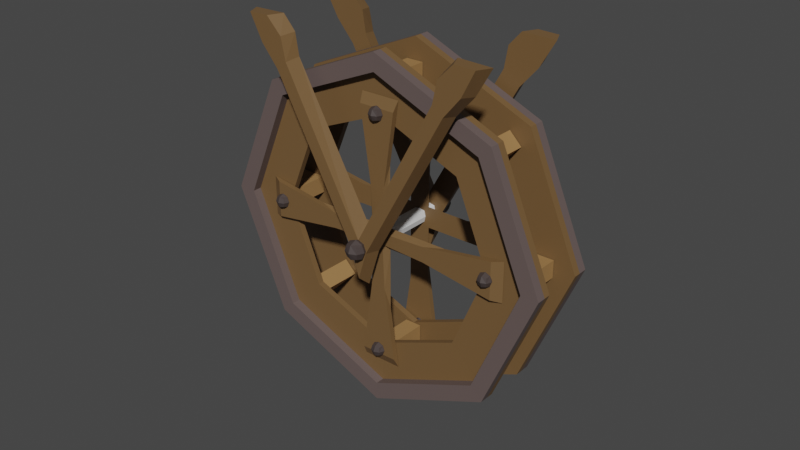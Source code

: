 # Source: watermill.blend  (saved by Blender 2.93.21; exported with 4.5.12 LTS)
import bpy
from mathutils import Matrix  # noqa: F401  (used for matrix-valued properties, if any)

bpy.ops.wm.read_factory_settings(use_empty=True)
scene = bpy.context.scene
scene.name = 'Scene'

# ---- collections
col_collection = bpy.data.collections.new('Collection'); scene.collection.children.link(col_collection)

# ---- materials (node trees are filled in below, after node groups)
mat_wood_001 = bpy.data.materials.new('wood.001')
mat_wood_001.use_transparent_shadow = False
mat_wood = bpy.data.materials.new('wood')
mat_wood.use_transparent_shadow = False
mat_metal_001 = bpy.data.materials.new('metal.001')
mat_metal_001.use_transparent_shadow = False
mat_metal = bpy.data.materials.new('metal')
mat_metal.use_transparent_shadow = False

# ---- material node trees
mat_wood_001.use_nodes = True; mat_wood_001.node_tree.nodes.clear()
_N = mat_wood_001.node_tree.nodes; _L = mat_wood_001.node_tree.links
n0 = _N.new('ShaderNodeBsdfPrincipled'); n0.name = 'Principled BSDF'; n0.location = (10, 300)
n0.distribution = 'GGX'
n0.subsurface_method = 'BURLEY'
n0.inputs[0].default_value = (0.3506, 0.1931, 0.07315, 1.0)
n0.inputs[3].default_value = 1.45
n0.inputs[27].default_value = (0.0, 0.0, 0.0, 1.0)
n0.inputs[28].default_value = 1.0
n1 = _N.new('ShaderNodeOutputMaterial'); n1.name = 'Material Output'; n1.location = (300, 300)
_L.new(n0.outputs[0], n1.inputs[0])
n1.is_active_output = True
mat_wood.use_nodes = True; mat_wood.node_tree.nodes.clear()
_N = mat_wood.node_tree.nodes; _L = mat_wood.node_tree.links
n0 = _N.new('ShaderNodeBsdfPrincipled'); n0.name = 'Principled BSDF'; n0.location = (10, 300)
n0.distribution = 'GGX'
n0.subsurface_method = 'BURLEY'
n0.inputs[0].default_value = (0.1734, 0.09744, 0.03862, 1.0)
n0.inputs[3].default_value = 1.45
n0.inputs[27].default_value = (0.0, 0.0, 0.0, 1.0)
n0.inputs[28].default_value = 1.0
n1 = _N.new('ShaderNodeOutputMaterial'); n1.name = 'Material Output'; n1.location = (300, 300)
_L.new(n0.outputs[0], n1.inputs[0])
n1.is_active_output = True
mat_metal_001.use_nodes = True; mat_metal_001.node_tree.nodes.clear()
_N = mat_metal_001.node_tree.nodes; _L = mat_metal_001.node_tree.links
n0 = _N.new('ShaderNodeBsdfPrincipled'); n0.name = 'Principled BSDF'; n0.location = (10, 300)
n0.distribution = 'GGX'
n0.subsurface_method = 'BURLEY'
n0.inputs[0].default_value = (0.0578, 0.04332, 0.04087, 1.0)
n0.inputs[3].default_value = 1.45
n0.inputs[27].default_value = (0.0, 0.0, 0.0, 1.0)
n0.inputs[28].default_value = 1.0
n1 = _N.new('ShaderNodeOutputMaterial'); n1.name = 'Material Output'; n1.location = (300, 300)
_L.new(n0.outputs[0], n1.inputs[0])
n1.is_active_output = True
mat_metal.use_nodes = True; mat_metal.node_tree.nodes.clear()
_N = mat_metal.node_tree.nodes; _L = mat_metal.node_tree.links
n0 = _N.new('ShaderNodeBsdfPrincipled'); n0.name = 'Principled BSDF'; n0.location = (10, 300)
n0.distribution = 'GGX'
n0.subsurface_method = 'BURLEY'
n0.inputs[0].default_value = (0.1282, 0.09439, 0.08872, 1.0)
n0.inputs[3].default_value = 1.45
n0.inputs[27].default_value = (0.0, 0.0, 0.0, 1.0)
n0.inputs[28].default_value = 1.0
n1 = _N.new('ShaderNodeOutputMaterial'); n1.name = 'Material Output'; n1.location = (300, 300)
_L.new(n0.outputs[0], n1.inputs[0])
n1.is_active_output = True

# ---- world
world_world = bpy.data.worlds.new('World'); scene.world = world_world
world_world.use_nodes = True; world_world.node_tree.nodes.clear()
_N = world_world.node_tree.nodes; _L = world_world.node_tree.links
n0 = _N.new('ShaderNodeOutputWorld'); n0.name = 'World Output'; n0.location = (300, 300)
n1 = _N.new('ShaderNodeBackground'); n1.name = 'Background'; n1.location = (10, 300)
n1.inputs[0].default_value = (0.05088, 0.05088, 0.05088, 1.0)
_L.new(n1.outputs[0], n0.inputs[0])
n0.is_active_output = True
world_world.color = (0.05088, 0.05088, 0.05088)
world_world.use_sun_shadow = False
world_world.sun_shadow_jitter_overblur = 0.0

# ---- meshes
me_cube_004 = bpy.data.meshes.new('Cube.004')
me_cube_004.from_pydata([(-0.8364, -14.89, -1.835), (-0.8364, -14.89, -0.1618), (-0.8364, -11.18, -1.835), (-0.8364, -11.18, -0.1618), (0.8364, -14.89, -1.835), (0.8364, -14.89, -0.1618), (0.8364, -11.18, -1.835), (0.8364, -11.18, -0.1618), (-0.8364, -14.89, 1.996), (-0.8364, -11.18, 1.996), (0.8364, -11.18, 1.996), (0.8364, -14.89, 1.996), (-0.8364, 14.89, -1.835), (-0.8364, 14.89, -0.1618), (-0.8364, 11.18, -1.835), (-0.8364, 11.18, -0.1618), (0.8364, 14.89, -1.835), (0.8364, 14.89, -0.1618), (0.8364, 11.18, -1.835), (0.8364, 11.18, -0.1618), (-0.8364, 14.89, 1.996), (-0.8364, 11.18, 1.996), (0.8364, 11.18, 1.996), (0.8364, 14.89, 1.996), (-9.935, 11.12, -1.835), (-9.935, 11.12, -0.1618), (-7.317, 8.5, -1.835), (-7.317, 8.5, -0.1618), (-11.12, 9.935, -1.835), (-11.12, 9.935, -0.1618), (-8.5, 7.317, -1.835), (-8.5, 7.317, -0.1618), (-9.935, 11.12, 1.996), (-7.317, 8.5, 1.996), (-8.5, 7.317, 1.996), (-11.12, 9.935, 1.996), (11.12, -9.935, -1.835), (11.12, -9.935, -0.1618), (8.5, -7.317, -1.835), (8.5, -7.317, -0.1618), (9.935, -11.12, -1.835), (9.935, -11.12, -0.1618), (7.317, -8.5, -1.835), (7.317, -8.5, -0.1618), (11.12, -9.935, 1.996), (8.5, -7.317, 1.996), (7.317, -8.5, 1.996), (9.935, -11.12, 1.996), (-14.89, 0.8364, -1.835), (-14.89, 0.8364, -0.1618), (-11.18, 0.8364, -1.835), (-11.18, 0.8364, -0.1618), (-14.89, -0.8364, -1.835), (-14.89, -0.8364, -0.1618), (-11.18, -0.8364, -1.835), (-11.18, -0.8364, -0.1618), (-14.89, 0.8364, 1.996), (-11.18, 0.8364, 1.996), (-11.18, -0.8364, 1.996), (-14.89, -0.8364, 1.996), (14.89, 0.8364, -1.835), (14.89, 0.8364, -0.1618), (11.18, 0.8364, -1.835), (11.18, 0.8364, -0.1618), (14.89, -0.8364, -1.835), (14.89, -0.8364, -0.1618), (11.18, -0.8364, -1.835), (11.18, -0.8364, -0.1618), (14.89, 0.8364, 1.996), (11.18, 0.8364, 1.996), (11.18, -0.8364, 1.996), (14.89, -0.8364, 1.996), (-11.12, -9.935, -1.835), (-11.12, -9.935, -0.1618), (-8.5, -7.317, -1.835), (-8.5, -7.317, -0.1618), (-9.935, -11.12, -1.835), (-9.935, -11.12, -0.1618), (-7.317, -8.5, -1.835), (-7.317, -8.5, -0.1618), (-11.12, -9.935, 1.996), (-8.5, -7.317, 1.996), (-7.317, -8.5, 1.996), (-9.935, -11.12, 1.996), (9.935, 11.12, -1.835), (9.935, 11.12, -0.1618), (7.317, 8.5, -1.835), (7.317, 8.5, -0.1618), (11.12, 9.935, -1.835), (11.12, 9.935, -0.1618), (8.5, 7.317, -1.835), (8.5, 7.317, -0.1618), (9.935, 11.12, 1.996), (7.317, 8.5, 1.996), (8.5, 7.317, 1.996), (11.12, 9.935, 1.996)], [], [(0, 1, 3, 2), (2, 3, 7, 6), (6, 7, 5, 4), (4, 5, 1, 0), (2, 6, 4, 0), (7, 3, 9, 10), (10, 9, 8, 11), (5, 7, 10, 11), (3, 1, 8, 9), (1, 5, 11, 8), (12, 14, 15, 13), (14, 18, 19, 15), (18, 16, 17, 19), (16, 12, 13, 17), (14, 12, 16, 18), (19, 22, 21, 15), (22, 23, 20, 21), (17, 23, 22, 19), (15, 21, 20, 13), (13, 20, 23, 17), (24, 25, 27, 26), (26, 27, 31, 30), (30, 31, 29, 28), (28, 29, 25, 24), (26, 30, 28, 24), (27, 25, 32, 33), (34, 33, 32, 35), (25, 29, 35, 32), (31, 27, 33, 34), (29, 31, 34, 35), (36, 38, 39, 37), (38, 42, 43, 39), (42, 40, 41, 43), (40, 36, 37, 41), (38, 36, 40, 42), (39, 45, 44, 37), (46, 47, 44, 45), (37, 44, 47, 41), (43, 46, 45, 39), (41, 47, 46, 43), (48, 49, 51, 50), (50, 51, 55, 54), (54, 55, 53, 52), (52, 53, 49, 48), (50, 54, 52, 48), (53, 55, 58, 59), (58, 57, 56, 59), (51, 49, 56, 57), (49, 53, 59, 56), (55, 51, 57, 58), (60, 62, 63, 61), (62, 66, 67, 63), (66, 64, 65, 67), (64, 60, 61, 65), (62, 60, 64, 66), (65, 71, 70, 67), (70, 71, 68, 69), (63, 69, 68, 61), (61, 68, 71, 65), (67, 70, 69, 63), (72, 73, 75, 74), (74, 75, 79, 78), (78, 79, 77, 76), (76, 77, 73, 72), (74, 78, 76, 72), (77, 79, 82, 83), (82, 81, 80, 83), (75, 73, 80, 81), (73, 77, 83, 80), (79, 75, 81, 82), (84, 86, 87, 85), (86, 90, 91, 87), (90, 88, 89, 91), (88, 84, 85, 89), (86, 84, 88, 90), (89, 95, 94, 91), (94, 95, 92, 93), (87, 93, 92, 85), (85, 92, 95, 89), (91, 94, 93, 87)])
_uv = me_cube_004.uv_layers.new(name='UVMap')
_uv.uv.foreach_set('vector', [0.09888, 0.619, 0.09888, 0.6602, 0.007626, 0.6602, 0.007626, 0.619, 0.2352, 0.619, 0.2352, 0.6602, 0.1939, 0.6602, 0.1939, 0.619, 0.6856, 0.1173, 0.6856, 0.1586, 0.5943, 0.1586, 0.5943, 0.1173, 0.7558, 0.4451, 0.7558, 0.4863, 0.7146, 0.4863, 0.7146, 0.4451, 0.775, 0.007626, 0.8163, 0.007626, 0.8163, 0.09888, 0.775, 0.09888, 0.1939, 0.6602, 0.2352, 0.6602, 0.2352, 0.7134, 0.1939, 0.7134, 0.007626, 0.7287, 0.04886, 0.7287, 0.04886, 0.8199, 0.007626, 0.8199, 0.5943, 0.1586, 0.6856, 0.1586, 0.6856, 0.2118, 0.5943, 0.2118, 0.007626, 0.6602, 0.09888, 0.6602, 0.09888, 0.7134, 0.007626, 0.7134, 0.7146, 0.4863, 0.7558, 0.4863, 0.7558, 0.5395, 0.7146, 0.5395, 0.6081, 0.454, 0.6993, 0.454, 0.6993, 0.4952, 0.6081, 0.4952, 0.3149, 0.6939, 0.3562, 0.6939, 0.3562, 0.7352, 0.3149, 0.7352, 0.6081, 0.2346, 0.6993, 0.2346, 0.6993, 0.2758, 0.6081, 0.2758, 0.2585, 0.6939, 0.2997, 0.6939, 0.2997, 0.7352, 0.2585, 0.7352, 0.06412, 0.8199, 0.06412, 0.7287, 0.1054, 0.7287, 0.1054, 0.8199, 0.3562, 0.7352, 0.3562, 0.7884, 0.3149, 0.7884, 0.3149, 0.7352, 0.775, 0.2054, 0.775, 0.1141, 0.8163, 0.1141, 0.8163, 0.2054, 0.6993, 0.2758, 0.6993, 0.329, 0.6081, 0.329, 0.6081, 0.2758, 0.6993, 0.4952, 0.6993, 0.5484, 0.6081, 0.5484, 0.6081, 0.4952, 0.2997, 0.7352, 0.2997, 0.7884, 0.2585, 0.7884, 0.2585, 0.7352, 0.4319, 0.5842, 0.4319, 0.6255, 0.3674, 0.6255, 0.3674, 0.5842, 0.6266, 0.8004, 0.6266, 0.8417, 0.5974, 0.8417, 0.5974, 0.8004, 0.1141, 0.7134, 0.1141, 0.6722, 0.1787, 0.6722, 0.1787, 0.7134, 0.4611, 0.5842, 0.4611, 0.6255, 0.4319, 0.6255, 0.4319, 0.5842, 0.5974, 0.6939, 0.6386, 0.6939, 0.6386, 0.7852, 0.5974, 0.7852, 0.3674, 0.6255, 0.4319, 0.6255, 0.4319, 0.6787, 0.3674, 0.6787, 0.7691, 0.5842, 0.8104, 0.5842, 0.8104, 0.6755, 0.7691, 0.6755, 0.4319, 0.6255, 0.4611, 0.6255, 0.4611, 0.6787, 0.4319, 0.6787, 0.5974, 0.8417, 0.6266, 0.8417, 0.6266, 0.8949, 0.5974, 0.8949, 0.1787, 0.6722, 0.1141, 0.6722, 0.1141, 0.619, 0.1787, 0.619, 0.007626, 0.5093, 0.07215, 0.5093, 0.07215, 0.5505, 0.007626, 0.5505, 0.07215, 0.5093, 0.1013, 0.5093, 0.1013, 0.5505, 0.07215, 0.5505, 0.5791, 0.1021, 0.5146, 0.1021, 0.5146, 0.06083, 0.5791, 0.06083, 0.5146, 0.1021, 0.4854, 0.1021, 0.4854, 0.06083, 0.5146, 0.06083, 0.8081, 0.6939, 0.8081, 0.7852, 0.7669, 0.7852, 0.7669, 0.6939, 0.07215, 0.5505, 0.07215, 0.6037, 0.007626, 0.6037, 0.007626, 0.5505, 0.8123, 0.4451, 0.8123, 0.5363, 0.7711, 0.5363, 0.7711, 0.4451, 0.4854, 0.06083, 0.4854, 0.007626, 0.5146, 0.007626, 0.5146, 0.06083, 0.1013, 0.5505, 0.1013, 0.6037, 0.07215, 0.6037, 0.07215, 0.5505, 0.5146, 0.06083, 0.5146, 0.007626, 0.5791, 0.007626, 0.5791, 0.06083, 0.5943, 0.1021, 0.5943, 0.06083, 0.6856, 0.06083, 0.6856, 0.1021, 0.4127, 0.6939, 0.4127, 0.7352, 0.3714, 0.7352, 0.3714, 0.6939, 0.6741, 0.5842, 0.6741, 0.6255, 0.5828, 0.6255, 0.5828, 0.5842, 0.4279, 0.7884, 0.4279, 0.7471, 0.4692, 0.7471, 0.4692, 0.7884, 0.8669, 0.6755, 0.8256, 0.6755, 0.8256, 0.5842, 0.8669, 0.5842, 0.5828, 0.6255, 0.6741, 0.6255, 0.6741, 0.6787, 0.5828, 0.6787, 0.8234, 0.6939, 0.8646, 0.6939, 0.8646, 0.7852, 0.8234, 0.7852, 0.6856, 0.06083, 0.5943, 0.06083, 0.5943, 0.007626, 0.6856, 0.007626, 0.4692, 0.7471, 0.4279, 0.7471, 0.4279, 0.6939, 0.4692, 0.6939, 0.3714, 0.7352, 0.4127, 0.7352, 0.4127, 0.7884, 0.3714, 0.7884, 0.6993, 0.4387, 0.6081, 0.4387, 0.6081, 0.3975, 0.6993, 0.3975, 0.5257, 0.7884, 0.4844, 0.7884, 0.4844, 0.7471, 0.5257, 0.7471, 0.4763, 0.5842, 0.5676, 0.5842, 0.5676, 0.6255, 0.4763, 0.6255, 0.5409, 0.6939, 0.5821, 0.6939, 0.5821, 0.7352, 0.5409, 0.7352, 0.83, 0.2346, 0.83, 0.3258, 0.7888, 0.3258, 0.7888, 0.2346, 0.5676, 0.6255, 0.5676, 0.6787, 0.4763, 0.6787, 0.4763, 0.6255, 0.1771, 0.8199, 0.1771, 0.7287, 0.2183, 0.7287, 0.2183, 0.8199, 0.6081, 0.3975, 0.6081, 0.3443, 0.6993, 0.3443, 0.6993, 0.3975, 0.5821, 0.7352, 0.5821, 0.7884, 0.5409, 0.7884, 0.5409, 0.7352, 0.4844, 0.7471, 0.4844, 0.6939, 0.5257, 0.6939, 0.5257, 0.7471, 0.2585, 0.6787, 0.2585, 0.6374, 0.323, 0.6374, 0.323, 0.6787, 0.323, 0.6787, 0.323, 0.6374, 0.3521, 0.6374, 0.3521, 0.6787, 0.1166, 0.6037, 0.1166, 0.5625, 0.1811, 0.5625, 0.1811, 0.6037, 0.1811, 0.6037, 0.1811, 0.5625, 0.2103, 0.5625, 0.2103, 0.6037, 0.8276, 0.4451, 0.8688, 0.4451, 0.8688, 0.5363, 0.8276, 0.5363, 0.1811, 0.5625, 0.1166, 0.5625, 0.1166, 0.5093, 0.1811, 0.5093, 0.1206, 0.7287, 0.1618, 0.7287, 0.1618, 0.8199, 0.1206, 0.8199, 0.323, 0.6374, 0.2585, 0.6374, 0.2585, 0.5842, 0.323, 0.5842, 0.2103, 0.5625, 0.1811, 0.5625, 0.1811, 0.5093, 0.2103, 0.5093, 0.3521, 0.6374, 0.323, 0.6374, 0.323, 0.5842, 0.3521, 0.5842, 0.5146, 0.1173, 0.5791, 0.1173, 0.5791, 0.1586, 0.5146, 0.1586, 0.671, 0.8949, 0.6418, 0.8949, 0.6418, 0.8536, 0.671, 0.8536, 0.7539, 0.6787, 0.6894, 0.6787, 0.6894, 0.6374, 0.7539, 0.6374, 0.4854, 0.1173, 0.5146, 0.1173, 0.5146, 0.1586, 0.4854, 0.1586, 0.7516, 0.6939, 0.7516, 0.7852, 0.7104, 0.7852, 0.7104, 0.6939, 0.6894, 0.6374, 0.6894, 0.5842, 0.7539, 0.5842, 0.7539, 0.6374, 0.6951, 0.6939, 0.6951, 0.7852, 0.6539, 0.7852, 0.6539, 0.6939, 0.5791, 0.1586, 0.5791, 0.2118, 0.5146, 0.2118, 0.5146, 0.1586, 0.5146, 0.1586, 0.5146, 0.2118, 0.4854, 0.2118, 0.4854, 0.1586, 0.6418, 0.8536, 0.6418, 0.8004, 0.671, 0.8004, 0.671, 0.8536])
me_cube_004.materials.append(mat_wood_001)
me_cube_004.use_remesh_fix_poles = True
me_cube_004.use_remesh_preserve_attributes = False
me_cube_004.update()
me_plane_003 = bpy.data.meshes.new('Plane.003')
me_plane_003.from_pydata([(-0.3188, -0.3188, -0.8211), (0.3188, -0.3188, -0.8211), (-0.3188, 0.3188, -0.8211), (0.3188, 0.3188, -0.8211), (-0.3188, -2.137, -0.8211), (0.3188, -2.137, -0.8211), (-0.3188, 2.137, -0.8211), (0.3188, 2.137, -0.8211), (2.137, -0.3188, -0.8211), (2.137, 0.3188, -0.8211), (-2.137, -0.3188, -0.8211), (-2.137, 0.3188, -0.8211), (-0.5942, -3.983, -0.8211), (0.5942, -3.983, -0.8211), (-0.5942, 3.983, -0.8211), (0.5942, 3.983, -0.8211), (3.983, -0.5942, -0.8211), (3.983, 0.5942, -0.8211), (-3.983, -0.5942, -0.8211), (-3.983, 0.5942, -0.8211), (-0.1665, 0.1665, -0.9702), (-0.1665, -0.1665, -0.9702), (0.1665, -0.1665, -0.9702), (0.1665, 0.1665, -0.9702), (-0.2288, -1.533, -0.9702), (0.2288, -1.533, -0.9702), (0.2288, 1.533, -0.9702), (-0.2288, 1.533, -0.9702), (1.533, -0.2288, -0.9702), (1.533, 0.2288, -0.9702), (-1.533, 0.2288, -0.9702), (-1.533, -0.2288, -0.9702), (-0.5509, -3.692, -0.9702), (0.5509, -3.692, -0.9702), (0.5509, 3.692, -0.9702), (-0.5509, 3.692, -0.9702), (3.692, -0.5509, -0.9702), (3.692, 0.5509, -0.9702), (-3.692, 0.5509, -0.9702), (-3.692, -0.5509, -0.9702), (0.3188, -0.3188, 0.8211), (-0.3188, -0.3188, 0.8211), (0.3188, 0.3188, 0.8211), (-0.3188, 0.3188, 0.8211), (0.3188, -2.137, 0.8211), (-0.3188, -2.137, 0.8211), (0.3188, 2.137, 0.8211), (-0.3188, 2.137, 0.8211), (-2.137, -0.3188, 0.8211), (-2.137, 0.3188, 0.8211), (2.137, -0.3188, 0.8211), (2.137, 0.3188, 0.8211), (0.5942, -3.983, 0.8211), (-0.5942, -3.983, 0.8211), (0.5942, 3.983, 0.8211), (-0.5942, 3.983, 0.8211), (-3.983, -0.5942, 0.8211), (-3.983, 0.5942, 0.8211), (3.983, -0.5942, 0.8211), (3.983, 0.5942, 0.8211), (0.1665, 0.1665, 0.9702), (0.1665, -0.1665, 0.9702), (-0.1665, -0.1665, 0.9702), (-0.1665, 0.1665, 0.9702), (0.2288, -1.533, 0.9702), (-0.2288, -1.533, 0.9702), (-0.2288, 1.533, 0.9702), (0.2288, 1.533, 0.9702), (-1.533, -0.2288, 0.9702), (-1.533, 0.2288, 0.9702), (1.533, 0.2288, 0.9702), (1.533, -0.2288, 0.9702), (0.5509, -3.692, 0.9702), (-0.5509, -3.692, 0.9702), (-0.5509, 3.692, 0.9702), (0.5509, 3.692, 0.9702), (-3.692, -0.5509, 0.9702), (-3.692, 0.5509, 0.9702), (3.692, 0.5509, 0.9702), (3.692, -0.5509, 0.9702)], [], [(0, 1, 3, 2), (1, 0, 4, 5), (2, 3, 7, 6), (3, 1, 8, 9), (0, 2, 11, 10), (6, 7, 15, 14), (9, 8, 16, 17), (5, 4, 12, 13), (10, 11, 19, 18), (21, 20, 23, 22), (22, 25, 24, 21), (20, 27, 26, 23), (23, 29, 28, 22), (21, 31, 30, 20), (27, 35, 34, 26), (29, 37, 36, 28), (25, 33, 32, 24), (31, 39, 38, 30), (19, 38, 39, 18), (1, 22, 28, 8), (11, 30, 38, 19), (5, 25, 22, 1), (14, 35, 27, 6), (0, 21, 24, 4), (7, 26, 34, 15), (10, 31, 21, 0), (17, 37, 29, 9), (2, 20, 30, 11), (6, 27, 20, 2), (8, 28, 36, 16), (12, 32, 33, 13), (3, 23, 26, 7), (13, 33, 25, 5), (15, 34, 35, 14), (4, 24, 32, 12), (16, 36, 37, 17), (9, 29, 23, 3), (18, 39, 31, 10), (40, 41, 43, 42), (41, 40, 44, 45), (42, 43, 47, 46), (43, 41, 48, 49), (40, 42, 51, 50), (46, 47, 55, 54), (49, 48, 56, 57), (45, 44, 52, 53), (50, 51, 59, 58), (61, 60, 63, 62), (62, 65, 64, 61), (60, 67, 66, 63), (63, 69, 68, 62), (61, 71, 70, 60), (67, 75, 74, 66), (69, 77, 76, 68), (65, 73, 72, 64), (71, 79, 78, 70), (59, 78, 79, 58), (41, 62, 68, 48), (51, 70, 78, 59), (45, 65, 62, 41), (54, 75, 67, 46), (40, 61, 64, 44), (47, 66, 74, 55), (50, 71, 61, 40), (57, 77, 69, 49), (42, 60, 70, 51), (46, 67, 60, 42), (48, 68, 76, 56), (52, 72, 73, 53), (43, 63, 66, 47), (53, 73, 65, 45), (55, 74, 75, 54), (44, 64, 72, 52), (56, 76, 77, 57), (49, 69, 63, 43), (58, 79, 71, 50)])
_uv = me_plane_003.uv_layers.new(name='UVMap')
_uv.uv.foreach_set('vector', [0.5242, 0.4892, 0.5131, 0.5003, 0.5019, 0.4892, 0.5131, 0.4781, 0.5131, 0.5003, 0.5242, 0.4892, 0.5559, 0.5209, 0.5447, 0.532, 0.5131, 0.4781, 0.5019, 0.4892, 0.4703, 0.4575, 0.4814, 0.4464, 0.5019, 0.4892, 0.5131, 0.5003, 0.4814, 0.532, 0.4703, 0.5209, 0.5242, 0.4892, 0.5131, 0.4781, 0.5447, 0.4464, 0.5559, 0.4575, 0.4814, 0.4464, 0.4703, 0.4575, 0.4333, 0.4301, 0.454, 0.4094, 0.4703, 0.5209, 0.4814, 0.532, 0.454, 0.569, 0.4333, 0.5483, 0.5447, 0.532, 0.5559, 0.5209, 0.5928, 0.5483, 0.5721, 0.569, 0.5559, 0.4575, 0.5447, 0.4464, 0.5721, 0.4094, 0.5928, 0.4301, 0.5189, 0.3144, 0.5131, 0.3202, 0.5073, 0.3144, 0.5131, 0.3086, 0.5131, 0.3086, 0.5358, 0.2837, 0.5438, 0.2916, 0.5189, 0.3144, 0.5131, 0.3202, 0.4903, 0.3451, 0.4823, 0.3371, 0.5073, 0.3144, 0.5073, 0.3144, 0.4823, 0.2916, 0.4903, 0.2837, 0.5131, 0.3086, 0.5189, 0.3144, 0.5438, 0.3371, 0.5358, 0.3451, 0.5131, 0.3202, 0.4903, 0.3451, 0.4583, 0.3883, 0.4391, 0.3691, 0.4823, 0.3371, 0.4823, 0.2916, 0.4391, 0.2596, 0.4583, 0.2404, 0.4903, 0.2837, 0.5358, 0.2837, 0.5678, 0.2404, 0.587, 0.2596, 0.5438, 0.2916, 0.5438, 0.3371, 0.587, 0.3691, 0.5678, 0.3883, 0.5358, 0.3451, 0.5721, 0.3941, 0.5678, 0.3883, 0.587, 0.3691, 0.5928, 0.3734, 0.9503, 0.09795, 0.9466, 0.1017, 0.9466, 0.06801, 0.9503, 0.05313, 0.9253, 0.2801, 0.9217, 0.295, 0.9217, 0.2417, 0.9253, 0.2346, 0.9326, 0.8518, 0.9289, 0.8369, 0.9289, 0.8032, 0.9326, 0.807, 0.9313, 0.211, 0.9277, 0.2039, 0.9277, 0.1506, 0.9313, 0.1655, 0.9326, 0.7842, 0.9289, 0.788, 0.9289, 0.7543, 0.9326, 0.7394, 0.915, 0.6169, 0.9113, 0.6318, 0.9113, 0.5785, 0.915, 0.5714, 0.2292, 0.5578, 0.2255, 0.543, 0.2255, 0.5093, 0.2292, 0.513, 0.9503, 0.211, 0.9466, 0.2039, 0.9466, 0.1506, 0.9503, 0.1655, 0.9253, 0.3249, 0.9217, 0.3287, 0.9217, 0.295, 0.9253, 0.2801, 0.9313, 0.1655, 0.9277, 0.1506, 0.9277, 0.117, 0.9313, 0.1207, 0.9503, 0.05313, 0.9466, 0.06801, 0.9466, 0.01479, 0.9503, 0.007626, 0.5928, 0.2553, 0.587, 0.2596, 0.5678, 0.2404, 0.5721, 0.2346, 0.915, 0.6617, 0.9113, 0.6654, 0.9113, 0.6318, 0.915, 0.6169, 0.9326, 0.8973, 0.9289, 0.8902, 0.9289, 0.8369, 0.9326, 0.8518, 0.4333, 0.3734, 0.4391, 0.3691, 0.4583, 0.3883, 0.454, 0.3941, 0.9326, 0.7394, 0.9289, 0.7543, 0.9289, 0.7011, 0.9326, 0.6939, 0.454, 0.2346, 0.4583, 0.2404, 0.4391, 0.2596, 0.4333, 0.2553, 0.9503, 0.1655, 0.9466, 0.1506, 0.9466, 0.117, 0.9503, 0.1207, 0.2292, 0.6034, 0.2255, 0.5962, 0.2255, 0.543, 0.2292, 0.5578, 0.3494, 0.4892, 0.3382, 0.5003, 0.3271, 0.4892, 0.3382, 0.4781, 0.3382, 0.5003, 0.3494, 0.4892, 0.381, 0.5209, 0.3699, 0.532, 0.3382, 0.4781, 0.3271, 0.4892, 0.2954, 0.4575, 0.3065, 0.4464, 0.3271, 0.4892, 0.3382, 0.5003, 0.3065, 0.532, 0.2954, 0.5209, 0.3494, 0.4892, 0.3382, 0.4781, 0.3699, 0.4464, 0.381, 0.4575, 0.3065, 0.4464, 0.2954, 0.4575, 0.2585, 0.4301, 0.2792, 0.4094, 0.2954, 0.5209, 0.3065, 0.532, 0.2792, 0.569, 0.2585, 0.5483, 0.3699, 0.532, 0.381, 0.5209, 0.418, 0.5483, 0.3973, 0.569, 0.381, 0.4575, 0.3699, 0.4464, 0.3973, 0.4094, 0.418, 0.4301, 0.3382, 0.3202, 0.3324, 0.3144, 0.3382, 0.3086, 0.344, 0.3144, 0.344, 0.3144, 0.369, 0.3371, 0.361, 0.3451, 0.3382, 0.3202, 0.3324, 0.3144, 0.3075, 0.2916, 0.3155, 0.2837, 0.3382, 0.3086, 0.3382, 0.3086, 0.361, 0.2837, 0.369, 0.2916, 0.344, 0.3144, 0.3382, 0.3202, 0.3155, 0.3451, 0.3075, 0.3371, 0.3324, 0.3144, 0.3075, 0.2916, 0.2643, 0.2596, 0.2835, 0.2404, 0.3155, 0.2837, 0.361, 0.2837, 0.393, 0.2404, 0.4122, 0.2596, 0.369, 0.2916, 0.369, 0.3371, 0.4122, 0.3691, 0.393, 0.3883, 0.361, 0.3451, 0.3155, 0.3451, 0.2835, 0.3883, 0.2643, 0.3691, 0.3075, 0.3371, 0.2585, 0.3734, 0.2643, 0.3691, 0.2835, 0.3883, 0.2792, 0.3941, 0.9302, 0.5751, 0.9339, 0.5714, 0.9339, 0.6051, 0.9302, 0.6199, 0.9406, 0.2831, 0.9443, 0.2683, 0.9443, 0.3215, 0.9406, 0.3287, 0.931, 0.4906, 0.9347, 0.5055, 0.9347, 0.5392, 0.931, 0.5354, 0.2107, 0.8352, 0.2143, 0.8423, 0.2143, 0.8956, 0.2107, 0.8807, 0.9479, 0.807, 0.9515, 0.8032, 0.9515, 0.8369, 0.9479, 0.8518, 0.9277, 0.05619, 0.9313, 0.04132, 0.9313, 0.09454, 0.9277, 0.1017, 0.9528, 0.6199, 0.9492, 0.6051, 0.9492, 0.5714, 0.9528, 0.5751, 0.9479, 0.6939, 0.9515, 0.7011, 0.9515, 0.7543, 0.9479, 0.7394, 0.9406, 0.2383, 0.9443, 0.2346, 0.9443, 0.2683, 0.9406, 0.2831, 0.2107, 0.8807, 0.2143, 0.8956, 0.2143, 0.9293, 0.2107, 0.9255, 0.9302, 0.6199, 0.9339, 0.6051, 0.9339, 0.6583, 0.9302, 0.6654, 0.3973, 0.3941, 0.393, 0.3883, 0.4122, 0.3691, 0.418, 0.3734, 0.9277, 0.01138, 0.9313, 0.007626, 0.9313, 0.04132, 0.9277, 0.05619, 0.931, 0.4451, 0.9347, 0.4523, 0.9347, 0.5055, 0.931, 0.4906, 0.2792, 0.2346, 0.2835, 0.2404, 0.2643, 0.2596, 0.2585, 0.2553, 0.9479, 0.8518, 0.9515, 0.8369, 0.9515, 0.8902, 0.9479, 0.8973, 0.418, 0.2553, 0.4122, 0.2596, 0.393, 0.2404, 0.3973, 0.2346, 0.9479, 0.7394, 0.9515, 0.7543, 0.9515, 0.788, 0.9479, 0.7842, 0.9528, 0.6654, 0.9492, 0.6583, 0.9492, 0.6051, 0.9528, 0.6199])
me_plane_003.materials.append(mat_wood)
me_plane_003.use_remesh_fix_poles = True
me_plane_003.use_remesh_preserve_attributes = False
me_plane_003.update()
me_cube_006 = bpy.data.meshes.new('Cube.006')
me_cube_006.from_pydata([(-0.4228, -12.87, -3.877), (-0.4228, -12.87, -2.999), (-0.4228, -12.0, -3.877), (-0.4228, -12.0, -2.999), (0.4545, -12.87, -3.877), (0.4545, -12.87, -2.999), (0.4545, -12.0, -3.877), (0.4545, -12.0, -2.999), (-0.5214, -12.44, -3.975), (-0.5214, -12.97, -3.438), (-0.5214, -12.44, -2.901), (-0.5214, -11.9, -3.438), (0.01588, -11.9, -3.975), (0.01588, -11.9, -2.901), (0.5531, -11.9, -3.438), (0.5531, -12.44, -3.975), (0.5531, -12.44, -2.901), (0.5531, -12.97, -3.438), (0.01588, -12.97, -3.975), (0.01588, -12.97, -2.901), (0.01588, -12.44, -2.678), (0.01588, -12.44, -4.198), (0.01588, -13.19, -3.438), (0.7757, -12.44, -3.438), (0.01588, -11.68, -3.438), (-0.7439, -12.44, -3.438), (-0.4228, 12.87, -3.877), (-0.4228, 12.87, -2.999), (-0.4228, 12.0, -3.877), (-0.4228, 12.0, -2.999), (0.4545, 12.87, -3.877), (0.4545, 12.87, -2.999), (0.4545, 12.0, -3.877), (0.4545, 12.0, -2.999), (-0.5214, 12.44, -3.975), (-0.5214, 12.97, -3.438), (-0.5214, 12.44, -2.901), (-0.5214, 11.9, -3.438), (0.01588, 11.9, -3.975), (0.01588, 11.9, -2.901), (0.5531, 11.9, -3.438), (0.5531, 12.44, -3.975), (0.5531, 12.44, -2.901), (0.5531, 12.97, -3.438), (0.01588, 12.97, -3.975), (0.01588, 12.97, -2.901), (0.01588, 12.44, -2.678), (0.01588, 12.44, -4.198), (0.01588, 13.19, -3.438), (0.7757, 12.44, -3.438), (0.01588, 11.68, -3.438), (-0.7439, 12.44, -3.438), (-12.86, 0.4387, -3.877), (-12.86, 0.4387, -2.999), (-11.98, 0.4387, -3.877), (-11.98, 0.4387, -2.999), (-12.86, -0.4387, -3.877), (-12.86, -0.4387, -2.999), (-11.98, -0.4387, -3.877), (-11.98, -0.4387, -2.999), (-12.42, 0.5372, -3.975), (-12.96, 0.5372, -3.438), (-12.42, 0.5372, -2.901), (-11.88, 0.5372, -3.438), (-11.88, -2.793e-07, -3.975), (-11.88, -2.323e-07, -2.901), (-11.88, -0.5372, -3.438), (-12.42, -0.5372, -3.975), (-12.42, -0.5372, -2.901), (-12.96, -0.5372, -3.438), (-12.96, -3.604e-07, -3.975), (-12.96, -3.135e-07, -2.901), (-12.42, -2.632e-07, -2.678), (-12.42, -3.296e-07, -4.198), (-13.18, -3.538e-07, -3.438), (-12.42, -0.7598, -3.438), (-11.66, -2.39e-07, -3.438), (-12.42, 0.7598, -3.438), (12.89, 0.4387, -3.877), (12.89, 0.4387, -2.999), (12.01, 0.4387, -3.877), (12.01, 0.4387, -2.999), (12.89, -0.4387, -3.877), (12.89, -0.4387, -2.999), (12.01, -0.4387, -3.877), (12.01, -0.4387, -2.999), (12.45, 0.5372, -3.975), (12.99, 0.5372, -3.438), (12.45, 0.5372, -2.901), (11.91, 0.5372, -3.438), (11.91, 1.517e-06, -3.975), (11.91, 1.564e-06, -2.901), (11.91, -0.5372, -3.438), (12.45, -0.5372, -3.975), (12.45, -0.5372, -2.901), (12.99, -0.5372, -3.438), (12.99, 1.598e-06, -3.975), (12.99, 1.645e-06, -2.901), (12.45, 1.614e-06, -2.678), (12.45, 1.548e-06, -4.198), (13.21, 1.639e-06, -3.438), (12.45, -0.7598, -3.438), (11.69, 1.524e-06, -3.438), (12.45, 0.7598, -3.438), (-12.86, 0.4387, 2.957), (-12.86, 0.4387, 3.834), (-11.98, 0.4387, 2.957), (-11.98, 0.4387, 3.834), (-12.86, -0.4387, 2.957), (-12.86, -0.4387, 3.834), (-11.98, -0.4387, 2.957), (-11.98, -0.4387, 3.834), (-12.42, 0.5372, 2.858), (-12.96, 0.5372, 3.396), (-12.42, 0.5372, 3.933), (-11.88, 0.5372, 3.396), (-11.88, 1.939e-08, 2.858), (-11.88, 6.635e-08, 3.933), (-11.88, -0.5372, 3.396), (-12.42, -0.5372, 2.858), (-12.42, -0.5372, 3.933), (-12.96, -0.5372, 3.396), (-12.96, -6.173e-08, 2.858), (-12.96, -1.477e-08, 3.933), (-12.42, 3.552e-08, 4.155), (-12.42, -3.09e-08, 2.636), (-13.18, -5.505e-08, 3.396), (-12.42, -0.7598, 3.396), (-11.66, 5.967e-08, 3.396), (-12.42, 0.7598, 3.396), (12.89, 0.4387, 2.957), (12.89, 0.4387, 3.834), (12.01, 0.4387, 2.957), (12.01, 0.4387, 3.834), (12.89, -0.4387, 2.957), (12.89, -0.4387, 3.834), (12.01, -0.4387, 2.957), (12.01, -0.4387, 3.834), (12.45, 0.5372, 2.858), (12.99, 0.5372, 3.396), (12.45, 0.5372, 3.933), (11.91, 0.5372, 3.396), (11.91, 1.816e-06, 2.858), (11.91, 1.863e-06, 3.933), (11.91, -0.5372, 3.396), (12.45, -0.5372, 2.858), (12.45, -0.5372, 3.933), (12.99, -0.5372, 3.396), (12.99, 1.897e-06, 2.858), (12.99, 1.944e-06, 3.933), (12.45, 1.913e-06, 4.155), (12.45, 1.847e-06, 2.636), (13.21, 1.937e-06, 3.396), (12.45, -0.7598, 3.396), (11.69, 1.823e-06, 3.396), (12.45, 0.7598, 3.396), (-0.4228, -12.87, 2.957), (-0.4228, -12.87, 3.834), (-0.4228, -12.0, 2.957), (-0.4228, -12.0, 3.834), (0.4545, -12.87, 2.957), (0.4545, -12.87, 3.834), (0.4545, -12.0, 2.957), (0.4545, -12.0, 3.834), (-0.5214, -12.44, 2.858), (-0.5214, -12.97, 3.396), (-0.5214, -12.44, 3.933), (-0.5214, -11.9, 3.396), (0.01588, -11.9, 2.858), (0.01588, -11.9, 3.933), (0.5531, -11.9, 3.396), (0.5531, -12.44, 2.858), (0.5531, -12.44, 3.933), (0.5531, -12.97, 3.396), (0.01588, -12.97, 2.858), (0.01588, -12.97, 3.933), (0.01588, -12.44, 4.155), (0.01588, -12.44, 2.636), (0.01588, -13.19, 3.396), (0.7757, -12.44, 3.396), (0.01588, -11.68, 3.396), (-0.7439, -12.44, 3.396), (-0.4228, 12.87, 2.957), (-0.4228, 12.87, 3.834), (-0.4228, 12.0, 2.957), (-0.4228, 12.0, 3.834), (0.4545, 12.87, 2.957), (0.4545, 12.87, 3.834), (0.4545, 12.0, 2.957), (0.4545, 12.0, 3.834), (-0.5214, 12.44, 2.858), (-0.5214, 12.97, 3.396), (-0.5214, 12.44, 3.933), (-0.5214, 11.9, 3.396), (0.01588, 11.9, 2.858), (0.01588, 11.9, 3.933), (0.5531, 11.9, 3.396), (0.5531, 12.44, 2.858), (0.5531, 12.44, 3.933), (0.5531, 12.97, 3.396), (0.01588, 12.97, 2.858), (0.01588, 12.97, 3.933), (0.01588, 12.44, 4.155), (0.01588, 12.44, 2.636), (0.01588, 13.19, 3.396), (0.7757, 12.44, 3.396), (0.01588, 11.68, 3.396), (-0.7439, 12.44, 3.396), (-0.6725, -0.609, 5.814), (0.5455, -0.609, 5.814), (-0.6725, -0.609, 7.032), (0.5455, -0.609, 7.032), (-0.6725, 0.609, 5.814), (0.5455, 0.609, 5.814), (-0.6725, 0.609, 7.032), (0.5455, 0.609, 7.032), (-0.8094, -0.7459, 6.423), (-0.06351, -0.7459, 5.677), (0.6824, -0.7459, 6.423), (-0.06351, -0.7459, 7.169), (-0.8094, -7.406e-07, 7.169), (0.6824, -6.279e-07, 7.169), (-0.06351, 0.7459, 7.169), (-0.8094, 0.7459, 6.423), (0.6824, 0.7459, 6.423), (-0.06351, 0.7459, 5.677), (-0.8094, -3.197e-07, 5.677), (0.6824, -2.071e-07, 5.677), (0.9913, -3.942e-07, 6.423), (-1.118, -5.534e-07, 6.423), (-0.06351, -1.762e-07, 5.368), (-0.06351, 1.055, 6.423), (-0.06351, -7.714e-07, 7.478), (-0.06351, -1.055, 6.423), (-0.6725, 0.609, -5.645), (0.5455, 0.609, -5.645), (-0.6725, 0.609, -6.863), (0.5455, 0.609, -6.863), (-0.6725, -0.609, -5.645), (0.5455, -0.609, -5.645), (-0.6725, -0.609, -6.863), (0.5455, -0.609, -6.863), (-0.8094, 0.7459, -6.254), (-0.06351, 0.7459, -5.508), (0.6824, 0.7459, -6.254), (-0.06351, 0.7459, -7.0), (-0.8094, 4.195e-07, -7.0), (0.6824, 5.321e-07, -7.0), (-0.06351, -0.7459, -7.0), (-0.8094, -0.7459, -6.254), (0.6824, -0.7459, -6.254), (-0.06351, -0.7459, -5.508), (-0.8094, 4.847e-07, -5.508), (0.6824, 5.973e-07, -5.508), (0.9913, 5.881e-07, -6.254), (-1.118, 4.288e-07, -6.254), (-0.06351, 5.545e-07, -5.199), (-0.06351, -1.055, -6.254), (-0.06351, 4.623e-07, -7.309), (-0.06351, 1.055, -6.254)], [], [(25, 10, 3, 11), (24, 13, 7, 14), (23, 16, 5, 17), (22, 19, 1, 9), (21, 15, 4, 18), (20, 10, 1, 19), (16, 20, 19, 5), (7, 13, 20, 16), (13, 3, 10, 20), (8, 21, 18, 0), (2, 12, 21, 8), (12, 6, 15, 21), (18, 22, 9, 0), (4, 17, 22, 18), (17, 5, 19, 22), (15, 23, 17, 4), (6, 14, 23, 15), (14, 7, 16, 23), (12, 24, 14, 6), (2, 11, 24, 12), (11, 3, 13, 24), (8, 25, 11, 2), (0, 9, 25, 8), (9, 1, 10, 25), (51, 37, 29, 36), (50, 40, 33, 39), (49, 43, 31, 42), (48, 35, 27, 45), (47, 44, 30, 41), (46, 45, 27, 36), (42, 31, 45, 46), (33, 42, 46, 39), (39, 46, 36, 29), (34, 26, 44, 47), (28, 34, 47, 38), (38, 47, 41, 32), (44, 26, 35, 48), (30, 44, 48, 43), (43, 48, 45, 31), (41, 30, 43, 49), (32, 41, 49, 40), (40, 49, 42, 33), (38, 32, 40, 50), (28, 38, 50, 37), (37, 50, 39, 29), (34, 28, 37, 51), (26, 34, 51, 35), (35, 51, 36, 27), (77, 62, 55, 63), (76, 65, 59, 66), (75, 68, 57, 69), (74, 71, 53, 61), (73, 67, 56, 70), (72, 62, 53, 71), (68, 72, 71, 57), (59, 65, 72, 68), (65, 55, 62, 72), (60, 73, 70, 52), (54, 64, 73, 60), (64, 58, 67, 73), (70, 74, 61, 52), (56, 69, 74, 70), (69, 57, 71, 74), (67, 75, 69, 56), (58, 66, 75, 67), (66, 59, 68, 75), (64, 76, 66, 58), (54, 63, 76, 64), (63, 55, 65, 76), (60, 77, 63, 54), (52, 61, 77, 60), (61, 53, 62, 77), (103, 89, 81, 88), (102, 92, 85, 91), (101, 95, 83, 94), (100, 87, 79, 97), (99, 96, 82, 93), (98, 97, 79, 88), (94, 83, 97, 98), (85, 94, 98, 91), (91, 98, 88, 81), (86, 78, 96, 99), (80, 86, 99, 90), (90, 99, 93, 84), (96, 78, 87, 100), (82, 96, 100, 95), (95, 100, 97, 83), (93, 82, 95, 101), (84, 93, 101, 92), (92, 101, 94, 85), (90, 84, 92, 102), (80, 90, 102, 89), (89, 102, 91, 81), (86, 80, 89, 103), (78, 86, 103, 87), (87, 103, 88, 79), (129, 114, 107, 115), (128, 117, 111, 118), (127, 120, 109, 121), (126, 123, 105, 113), (125, 119, 108, 122), (124, 114, 105, 123), (120, 124, 123, 109), (111, 117, 124, 120), (117, 107, 114, 124), (112, 125, 122, 104), (106, 116, 125, 112), (116, 110, 119, 125), (122, 126, 113, 104), (108, 121, 126, 122), (121, 109, 123, 126), (119, 127, 121, 108), (110, 118, 127, 119), (118, 111, 120, 127), (116, 128, 118, 110), (106, 115, 128, 116), (115, 107, 117, 128), (112, 129, 115, 106), (104, 113, 129, 112), (113, 105, 114, 129), (155, 141, 133, 140), (154, 144, 137, 143), (153, 147, 135, 146), (152, 139, 131, 149), (151, 148, 134, 145), (150, 149, 131, 140), (146, 135, 149, 150), (137, 146, 150, 143), (143, 150, 140, 133), (138, 130, 148, 151), (132, 138, 151, 142), (142, 151, 145, 136), (148, 130, 139, 152), (134, 148, 152, 147), (147, 152, 149, 135), (145, 134, 147, 153), (136, 145, 153, 144), (144, 153, 146, 137), (142, 136, 144, 154), (132, 142, 154, 141), (141, 154, 143, 133), (138, 132, 141, 155), (130, 138, 155, 139), (139, 155, 140, 131), (181, 166, 159, 167), (180, 169, 163, 170), (179, 172, 161, 173), (178, 175, 157, 165), (177, 171, 160, 174), (176, 166, 157, 175), (172, 176, 175, 161), (163, 169, 176, 172), (169, 159, 166, 176), (164, 177, 174, 156), (158, 168, 177, 164), (168, 162, 171, 177), (174, 178, 165, 156), (160, 173, 178, 174), (173, 161, 175, 178), (171, 179, 173, 160), (162, 170, 179, 171), (170, 163, 172, 179), (168, 180, 170, 162), (158, 167, 180, 168), (167, 159, 169, 180), (164, 181, 167, 158), (156, 165, 181, 164), (165, 157, 166, 181), (207, 193, 185, 192), (206, 196, 189, 195), (205, 199, 187, 198), (204, 191, 183, 201), (203, 200, 186, 197), (202, 201, 183, 192), (198, 187, 201, 202), (189, 198, 202, 195), (195, 202, 192, 185), (190, 182, 200, 203), (184, 190, 203, 194), (194, 203, 197, 188), (200, 182, 191, 204), (186, 200, 204, 199), (199, 204, 201, 187), (197, 186, 199, 205), (188, 197, 205, 196), (196, 205, 198, 189), (194, 188, 196, 206), (184, 194, 206, 193), (193, 206, 195, 185), (190, 184, 193, 207), (182, 190, 207, 191), (191, 207, 192, 183), (233, 218, 211, 219), (232, 221, 215, 222), (231, 224, 213, 225), (230, 227, 209, 217), (229, 223, 212, 226), (228, 218, 209, 227), (224, 228, 227, 213), (215, 221, 228, 224), (221, 211, 218, 228), (216, 229, 226, 208), (210, 220, 229, 216), (220, 214, 223, 229), (226, 230, 217, 208), (212, 225, 230, 226), (225, 213, 227, 230), (223, 231, 225, 212), (214, 222, 231, 223), (222, 215, 224, 231), (220, 232, 222, 214), (210, 219, 232, 220), (219, 211, 221, 232), (216, 233, 219, 210), (208, 217, 233, 216), (217, 209, 218, 233), (259, 244, 237, 245), (258, 247, 241, 248), (257, 250, 239, 251), (256, 253, 235, 243), (255, 249, 238, 252), (254, 244, 235, 253), (250, 254, 253, 239), (241, 247, 254, 250), (247, 237, 244, 254), (242, 255, 252, 234), (236, 246, 255, 242), (246, 240, 249, 255), (252, 256, 243, 234), (238, 251, 256, 252), (251, 239, 253, 256), (249, 257, 251, 238), (240, 248, 257, 249), (248, 241, 250, 257), (246, 258, 248, 240), (236, 245, 258, 246), (245, 237, 247, 258), (242, 259, 245, 236), (234, 243, 259, 242), (243, 235, 244, 259)])
_uv = me_cube_006.uv_layers.new(name='UVMap')
_uv.uv.foreach_set('vector', [0.9765, 0.01777, 0.9751, 0.03202, 0.9661, 0.02957, 0.9655, 0.01845, 0.9787, 0.8277, 0.9764, 0.8177, 0.9877, 0.8175, 0.9924, 0.824, 0.9775, 0.1566, 0.9911, 0.1603, 0.9865, 0.1669, 0.9751, 0.1667, 0.9765, 0.1809, 0.9904, 0.1775, 0.9911, 0.1868, 0.9808, 0.1911, 0.9765, 0.1313, 0.9655, 0.1306, 0.9661, 0.1194, 0.9751, 0.117, 0.9775, 0.04205, 0.9751, 0.03202, 0.9865, 0.03182, 0.9911, 0.03837, 0.9917, 0.8068, 0.9778, 0.8034, 0.9821, 0.7933, 0.9924, 0.7975, 0.9877, 0.8175, 0.9764, 0.8177, 0.9778, 0.8034, 0.9917, 0.8068, 0.9764, 0.8177, 0.9674, 0.8152, 0.9668, 0.8041, 0.9778, 0.8034, 0.9904, 0.1278, 0.9765, 0.1313, 0.9751, 0.117, 0.9865, 0.1172, 0.9911, 0.1371, 0.9808, 0.1414, 0.9765, 0.1313, 0.9904, 0.1278, 0.9924, 0.8466, 0.9877, 0.8532, 0.9764, 0.853, 0.9787, 0.8429, 0.9751, 0.117, 0.9775, 0.107, 0.9911, 0.1106, 0.9865, 0.1172, 0.9661, 0.1691, 0.9751, 0.1667, 0.9765, 0.1809, 0.9655, 0.1802, 0.9751, 0.1667, 0.9865, 0.1669, 0.9904, 0.1775, 0.9765, 0.1809, 0.9764, 0.853, 0.9778, 0.8672, 0.9668, 0.8665, 0.9674, 0.8554, 0.9877, 0.8532, 0.9917, 0.8638, 0.9778, 0.8672, 0.9764, 0.853, 0.9917, 0.8638, 0.9924, 0.8731, 0.9821, 0.8774, 0.9778, 0.8672, 0.2356, 0.9581, 0.2217, 0.9546, 0.226, 0.9445, 0.2362, 0.9488, 0.2316, 0.9687, 0.2203, 0.9689, 0.2217, 0.9546, 0.2356, 0.9581, 0.2203, 0.9689, 0.2113, 0.9665, 0.2107, 0.9553, 0.2217, 0.9546, 0.2362, 0.9752, 0.2226, 0.9789, 0.2203, 0.9689, 0.2316, 0.9687, 0.9911, 0.0119, 0.9904, 0.0212, 0.9765, 0.01777, 0.9808, 0.007626, 0.9904, 0.0212, 0.9865, 0.03182, 0.9751, 0.03202, 0.9765, 0.01777, 0.1003, 0.958, 0.1142, 0.9615, 0.1102, 0.9721, 0.0989, 0.9723, 0.9735, 0.3682, 0.9721, 0.3539, 0.9834, 0.3541, 0.9874, 0.3648, 0.9778, 0.7182, 0.9917, 0.7148, 0.9924, 0.7241, 0.9821, 0.7283, 0.5529, 0.94, 0.5515, 0.9543, 0.5425, 0.9518, 0.5419, 0.9407, 0.9787, 0.6939, 0.9924, 0.6976, 0.9877, 0.7041, 0.9764, 0.7039, 0.4118, 0.9265, 0.4104, 0.9407, 0.4014, 0.9383, 0.4008, 0.9271, 0.4257, 0.9299, 0.4217, 0.9405, 0.4104, 0.9407, 0.4118, 0.9265, 0.4264, 0.9206, 0.4257, 0.9299, 0.4118, 0.9265, 0.4161, 0.9163, 0.1149, 0.9786, 0.1012, 0.9823, 0.0989, 0.9723, 0.1102, 0.9721, 0.7111, 0.9447, 0.7118, 0.954, 0.7015, 0.9583, 0.6972, 0.9481, 0.7072, 0.9341, 0.7111, 0.9447, 0.6972, 0.9481, 0.6958, 0.9339, 0.6958, 0.9339, 0.6972, 0.9481, 0.6862, 0.9474, 0.6868, 0.9363, 0.5668, 0.9435, 0.5629, 0.9541, 0.5515, 0.9543, 0.5529, 0.94, 0.5675, 0.9342, 0.5668, 0.9435, 0.5529, 0.94, 0.5572, 0.9299, 0.4264, 0.9471, 0.4128, 0.9507, 0.4104, 0.9407, 0.4217, 0.9405, 0.9764, 0.7039, 0.9877, 0.7041, 0.9917, 0.7148, 0.9778, 0.7182, 0.9674, 0.7064, 0.9764, 0.7039, 0.9778, 0.7182, 0.9668, 0.7175, 0.9721, 0.3539, 0.9744, 0.3439, 0.9881, 0.3476, 0.9834, 0.3541, 0.9625, 0.3675, 0.9631, 0.3564, 0.9721, 0.3539, 0.9735, 0.3682, 0.7072, 0.9341, 0.6958, 0.9339, 0.6982, 0.9238, 0.7118, 0.9275, 0.9778, 0.3783, 0.9735, 0.3682, 0.9874, 0.3648, 0.9881, 0.3741, 0.1046, 0.9479, 0.1149, 0.9522, 0.1142, 0.9615, 0.1003, 0.958, 0.5629, 0.9541, 0.5675, 0.9606, 0.5539, 0.9643, 0.5515, 0.9543, 0.08928, 0.9587, 0.1003, 0.958, 0.0989, 0.9723, 0.0899, 0.9698, 0.898, 0.208, 0.8957, 0.198, 0.907, 0.1978, 0.9116, 0.2044, 0.06041, 0.8982, 0.07403, 0.9019, 0.0694, 0.9084, 0.05807, 0.9082, 0.05945, 0.9225, 0.07335, 0.9191, 0.07403, 0.9284, 0.06374, 0.9326, 0.1003, 0.9084, 0.09889, 0.9226, 0.0899, 0.9202, 0.08928, 0.909, 0.1411, 0.9225, 0.1397, 0.9082, 0.1511, 0.9084, 0.155, 0.9191, 0.897, 0.1838, 0.8957, 0.198, 0.8867, 0.1956, 0.886, 0.1844, 0.1149, 0.929, 0.1012, 0.9326, 0.09889, 0.9226, 0.1102, 0.9224, 0.9116, 0.1779, 0.9109, 0.1872, 0.897, 0.1838, 0.9013, 0.1736, 0.9109, 0.1872, 0.907, 0.1978, 0.8957, 0.198, 0.897, 0.1838, 0.1454, 0.9326, 0.1411, 0.9225, 0.155, 0.9191, 0.1557, 0.9284, 0.0694, 0.9581, 0.05807, 0.9579, 0.06041, 0.9479, 0.07403, 0.9516, 0.1301, 0.9218, 0.1307, 0.9107, 0.1397, 0.9082, 0.1411, 0.9225, 0.3856, 0.9471, 0.3719, 0.9507, 0.3696, 0.9407, 0.3809, 0.9405, 0.1149, 0.9025, 0.1142, 0.9118, 0.1003, 0.9084, 0.1046, 0.8982, 0.1142, 0.9118, 0.1102, 0.9224, 0.09889, 0.9226, 0.1003, 0.9084, 0.1397, 0.9082, 0.1421, 0.8982, 0.1557, 0.9019, 0.1511, 0.9084, 0.04907, 0.9107, 0.05807, 0.9082, 0.05945, 0.9225, 0.04845, 0.9218, 0.05807, 0.9082, 0.0694, 0.9084, 0.07335, 0.9191, 0.05945, 0.9225, 0.05807, 0.9579, 0.05945, 0.9722, 0.04845, 0.9715, 0.04907, 0.9604, 0.0694, 0.9581, 0.07335, 0.9687, 0.05945, 0.9722, 0.05807, 0.9579, 0.07335, 0.9687, 0.07403, 0.978, 0.06374, 0.9823, 0.05945, 0.9722, 0.3849, 0.9299, 0.371, 0.9265, 0.3753, 0.9163, 0.3856, 0.9206, 0.3809, 0.9405, 0.3696, 0.9407, 0.371, 0.9265, 0.3849, 0.9299, 0.3696, 0.9407, 0.3606, 0.9383, 0.36, 0.9271, 0.371, 0.9265, 0.8908, 0.9369, 0.8895, 0.9511, 0.8805, 0.9487, 0.8798, 0.9376, 0.8094, 0.9233, 0.8233, 0.9267, 0.8193, 0.9373, 0.808, 0.9375, 0.371, 0.8909, 0.3696, 0.8767, 0.3809, 0.8769, 0.3849, 0.8875, 0.9705, 0.2589, 0.9844, 0.2554, 0.9851, 0.2647, 0.9748, 0.269, 0.9399, 0.9369, 0.9289, 0.9362, 0.9296, 0.925, 0.9386, 0.9226, 0.1411, 0.958, 0.155, 0.9615, 0.1511, 0.9721, 0.1397, 0.9723, 0.1454, 0.9479, 0.1557, 0.9522, 0.155, 0.9615, 0.1411, 0.958, 0.8193, 0.9373, 0.824, 0.9439, 0.8104, 0.9476, 0.808, 0.9375, 0.1301, 0.9587, 0.1411, 0.958, 0.1397, 0.9723, 0.1307, 0.9698, 0.9851, 0.2383, 0.9805, 0.2448, 0.9691, 0.2446, 0.9715, 0.2346, 0.9545, 0.9427, 0.9442, 0.947, 0.9399, 0.9369, 0.9538, 0.9334, 0.9538, 0.9334, 0.9399, 0.9369, 0.9386, 0.9226, 0.9499, 0.9228, 0.9691, 0.2446, 0.9805, 0.2448, 0.9844, 0.2554, 0.9705, 0.2589, 0.9601, 0.2471, 0.9691, 0.2446, 0.9705, 0.2589, 0.9595, 0.2582, 0.3696, 0.8767, 0.3719, 0.8666, 0.3856, 0.8703, 0.3809, 0.8769, 0.36, 0.8902, 0.3606, 0.8791, 0.3696, 0.8767, 0.371, 0.8909, 0.9499, 0.9228, 0.9386, 0.9226, 0.9409, 0.9126, 0.9545, 0.9162, 0.3753, 0.9011, 0.371, 0.8909, 0.3849, 0.8875, 0.3856, 0.8968, 0.8137, 0.9131, 0.824, 0.9174, 0.8233, 0.9267, 0.8094, 0.9233, 0.9008, 0.9509, 0.9054, 0.9575, 0.8918, 0.9612, 0.8895, 0.9511, 0.7984, 0.924, 0.8094, 0.9233, 0.808, 0.9375, 0.799, 0.9351, 0.9047, 0.9403, 0.9008, 0.9509, 0.8895, 0.9511, 0.8908, 0.9369, 0.9054, 0.931, 0.9047, 0.9403, 0.8908, 0.9369, 0.8951, 0.9267, 0.1557, 0.9786, 0.1421, 0.9823, 0.1397, 0.9723, 0.1511, 0.9721, 0.9787, 0.778, 0.9764, 0.768, 0.9877, 0.7678, 0.9924, 0.7743, 0.4536, 0.9163, 0.4672, 0.92, 0.4626, 0.9265, 0.4512, 0.9263, 0.4526, 0.9406, 0.4665, 0.9372, 0.4672, 0.9465, 0.4569, 0.9507, 0.961, 0.5049, 0.9596, 0.5192, 0.9506, 0.5167, 0.95, 0.5056, 0.2694, 0.8909, 0.2681, 0.8767, 0.2794, 0.8769, 0.2834, 0.8875, 0.9778, 0.7537, 0.9764, 0.768, 0.9674, 0.7655, 0.9668, 0.7544, 0.9755, 0.5255, 0.9619, 0.5292, 0.9596, 0.5192, 0.9709, 0.519, 0.9924, 0.7479, 0.9917, 0.7572, 0.9778, 0.7537, 0.9821, 0.7436, 0.9917, 0.7572, 0.9877, 0.7678, 0.9764, 0.768, 0.9778, 0.7537, 0.2737, 0.9011, 0.2694, 0.8909, 0.2834, 0.8875, 0.284, 0.8968, 0.9709, 0.4553, 0.9596, 0.4551, 0.9619, 0.4451, 0.9755, 0.4488, 0.2585, 0.8902, 0.2591, 0.8791, 0.2681, 0.8767, 0.2694, 0.8909, 0.284, 0.9471, 0.2704, 0.9507, 0.2681, 0.9407, 0.2794, 0.9405, 0.9755, 0.499, 0.9749, 0.5083, 0.961, 0.5049, 0.9653, 0.4948, 0.9749, 0.5083, 0.9709, 0.519, 0.9596, 0.5192, 0.961, 0.5049, 0.2681, 0.8767, 0.2704, 0.8666, 0.284, 0.8703, 0.2794, 0.8769, 0.4422, 0.9288, 0.4512, 0.9263, 0.4526, 0.9406, 0.4416, 0.9399, 0.4512, 0.9263, 0.4626, 0.9265, 0.4665, 0.9372, 0.4526, 0.9406, 0.9596, 0.4551, 0.961, 0.4694, 0.95, 0.4687, 0.9506, 0.4576, 0.9709, 0.4553, 0.9749, 0.4659, 0.961, 0.4694, 0.9596, 0.4551, 0.9749, 0.4659, 0.9755, 0.4752, 0.9653, 0.4795, 0.961, 0.4694, 0.2834, 0.9299, 0.2694, 0.9265, 0.2737, 0.9163, 0.284, 0.9206, 0.2794, 0.9405, 0.2681, 0.9407, 0.2694, 0.9265, 0.2834, 0.9299, 0.2681, 0.9407, 0.2591, 0.9383, 0.2585, 0.9271, 0.2694, 0.9265, 0.01862, 0.9084, 0.01724, 0.9226, 0.008238, 0.9202, 0.007626, 0.909, 0.738, 0.934, 0.7519, 0.9374, 0.748, 0.948, 0.7367, 0.9482, 0.3301, 0.8909, 0.3288, 0.8767, 0.3401, 0.8769, 0.344, 0.8875, 0.9327, 0.3682, 0.9466, 0.3648, 0.9472, 0.3741, 0.937, 0.3783, 0.8094, 0.8877, 0.7984, 0.8871, 0.799, 0.8759, 0.808, 0.8735, 0.9765, 0.06744, 0.9904, 0.07088, 0.9865, 0.0815, 0.9751, 0.0817, 0.9808, 0.0573, 0.9911, 0.06157, 0.9904, 0.07088, 0.9765, 0.06744, 0.748, 0.948, 0.7526, 0.9546, 0.739, 0.9583, 0.7367, 0.9482, 0.9655, 0.06812, 0.9765, 0.06744, 0.9751, 0.0817, 0.9661, 0.07925, 0.9472, 0.3476, 0.9426, 0.3541, 0.9313, 0.3539, 0.9336, 0.3439, 0.824, 0.8936, 0.8137, 0.8979, 0.8094, 0.8877, 0.8233, 0.8843, 0.8233, 0.8843, 0.8094, 0.8877, 0.808, 0.8735, 0.8193, 0.8737, 0.9313, 0.3539, 0.9426, 0.3541, 0.9466, 0.3648, 0.9327, 0.3682, 0.9223, 0.3564, 0.9313, 0.3539, 0.9327, 0.3682, 0.9217, 0.3675, 0.3288, 0.8767, 0.3311, 0.8666, 0.3447, 0.8703, 0.3401, 0.8769, 0.3191, 0.8902, 0.3198, 0.8791, 0.3288, 0.8767, 0.3301, 0.8909, 0.8193, 0.8737, 0.808, 0.8735, 0.8104, 0.8635, 0.824, 0.8671, 0.3344, 0.9011, 0.3301, 0.8909, 0.344, 0.8875, 0.3447, 0.8968, 0.7423, 0.9238, 0.7526, 0.9281, 0.7519, 0.9374, 0.738, 0.934, 0.02857, 0.9224, 0.0332, 0.929, 0.01958, 0.9326, 0.01724, 0.9226, 0.727, 0.9347, 0.738, 0.934, 0.7367, 0.9482, 0.7277, 0.9458, 0.03252, 0.9118, 0.02857, 0.9224, 0.01724, 0.9226, 0.01862, 0.9084, 0.0332, 0.9025, 0.03252, 0.9118, 0.01862, 0.9084, 0.02291, 0.8982, 0.9911, 0.08804, 0.9775, 0.09172, 0.9751, 0.0817, 0.9865, 0.0815, 0.4935, 0.9265, 0.4921, 0.9407, 0.4831, 0.9383, 0.4825, 0.9271, 0.8918, 0.9115, 0.8895, 0.9015, 0.9008, 0.9013, 0.9054, 0.9078, 0.9715, 0.2843, 0.9851, 0.2879, 0.9805, 0.2945, 0.9691, 0.2943, 0.9705, 0.3085, 0.9844, 0.3051, 0.9851, 0.3144, 0.9748, 0.3187, 0.4935, 0.8909, 0.4825, 0.8902, 0.4831, 0.8791, 0.4921, 0.8767, 0.4944, 0.9507, 0.4921, 0.9407, 0.5034, 0.9405, 0.508, 0.9471, 0.9047, 0.8907, 0.8908, 0.8872, 0.8951, 0.8771, 0.9054, 0.8813, 0.9008, 0.9013, 0.8895, 0.9015, 0.8908, 0.8872, 0.9047, 0.8907, 0.8895, 0.9015, 0.8805, 0.899, 0.8798, 0.8879, 0.8908, 0.8872, 0.5074, 0.8875, 0.4935, 0.8909, 0.4921, 0.8767, 0.5034, 0.8769, 0.508, 0.8968, 0.4978, 0.9011, 0.4935, 0.8909, 0.5074, 0.8875, 0.3447, 0.92, 0.3401, 0.9265, 0.3288, 0.9263, 0.3311, 0.9163, 0.4921, 0.8767, 0.4944, 0.8666, 0.508, 0.8703, 0.5034, 0.8769, 0.9601, 0.2967, 0.9691, 0.2943, 0.9705, 0.3085, 0.9595, 0.3079, 0.9691, 0.2943, 0.9805, 0.2945, 0.9844, 0.3051, 0.9705, 0.3085, 0.3288, 0.9263, 0.3301, 0.9406, 0.3191, 0.9399, 0.3198, 0.9288, 0.3401, 0.9265, 0.344, 0.9372, 0.3301, 0.9406, 0.3288, 0.9263, 0.344, 0.9372, 0.3447, 0.9465, 0.3344, 0.9507, 0.3301, 0.9406, 0.9466, 0.4072, 0.9327, 0.4037, 0.937, 0.3936, 0.9472, 0.3979, 0.9426, 0.4178, 0.9313, 0.418, 0.9327, 0.4037, 0.9466, 0.4072, 0.9313, 0.418, 0.9223, 0.4155, 0.9217, 0.4044, 0.9327, 0.4037, 0.9472, 0.4243, 0.9336, 0.428, 0.9313, 0.418, 0.9426, 0.4178, 0.508, 0.9206, 0.5074, 0.9299, 0.4935, 0.9265, 0.4978, 0.9163, 0.5074, 0.9299, 0.5034, 0.9405, 0.4921, 0.9407, 0.4935, 0.9265, 0.6084, 0.9203, 0.6223, 0.9237, 0.6183, 0.9343, 0.607, 0.9345, 0.01862, 0.9722, 0.01724, 0.9579, 0.02857, 0.9581, 0.03252, 0.9687, 0.6492, 0.9344, 0.6631, 0.931, 0.6638, 0.9403, 0.6535, 0.9445, 0.4526, 0.8768, 0.4512, 0.891, 0.4422, 0.8886, 0.4416, 0.8775, 0.6502, 0.9101, 0.6638, 0.9138, 0.6592, 0.9203, 0.6478, 0.9201, 0.4118, 0.8768, 0.4104, 0.891, 0.4014, 0.8886, 0.4008, 0.8775, 0.4257, 0.8802, 0.4217, 0.8908, 0.4104, 0.891, 0.4118, 0.8768, 0.4264, 0.8709, 0.4257, 0.8802, 0.4118, 0.8768, 0.4161, 0.8666, 0.623, 0.9409, 0.6093, 0.9445, 0.607, 0.9345, 0.6183, 0.9343, 0.9874, 0.4144, 0.9881, 0.4237, 0.9778, 0.428, 0.9735, 0.4179, 0.9834, 0.4038, 0.9874, 0.4144, 0.9735, 0.4179, 0.9721, 0.4036, 0.9721, 0.4036, 0.9735, 0.4179, 0.9625, 0.4172, 0.9631, 0.4061, 0.4665, 0.8802, 0.4626, 0.8908, 0.4512, 0.891, 0.4526, 0.8768, 0.4672, 0.8709, 0.4665, 0.8802, 0.4526, 0.8768, 0.4569, 0.8666, 0.4264, 0.8974, 0.4128, 0.9011, 0.4104, 0.891, 0.4217, 0.8908, 0.6478, 0.9201, 0.6592, 0.9203, 0.6631, 0.931, 0.6492, 0.9344, 0.6388, 0.9226, 0.6478, 0.9201, 0.6492, 0.9344, 0.6382, 0.9337, 0.01724, 0.9579, 0.01958, 0.9479, 0.0332, 0.9516, 0.02857, 0.9581, 0.007626, 0.9715, 0.008238, 0.9604, 0.01724, 0.9579, 0.01862, 0.9722, 0.9834, 0.4038, 0.9721, 0.4036, 0.9744, 0.3936, 0.9881, 0.3973, 0.02291, 0.9823, 0.01862, 0.9722, 0.03252, 0.9687, 0.0332, 0.978, 0.6127, 0.9101, 0.623, 0.9144, 0.6223, 0.9237, 0.6084, 0.9203, 0.4626, 0.8908, 0.4672, 0.8974, 0.4536, 0.9011, 0.4512, 0.891, 0.5974, 0.9209, 0.6084, 0.9203, 0.607, 0.9345, 0.598, 0.9321, 0.3752, 0.8373, 0.3733, 0.8175, 0.3891, 0.8178, 0.3945, 0.8325, 0.2737, 0.8177, 0.293, 0.8225, 0.2875, 0.8372, 0.2718, 0.8375, 0.07365, 0.8493, 0.07961, 0.8352, 0.0939, 0.8411, 0.09295, 0.854, 0.5275, 0.8373, 0.5123, 0.8364, 0.5131, 0.8209, 0.5256, 0.8175, 0.07498, 0.883, 0.07173, 0.869, 0.08746, 0.8688, 0.0939, 0.8779, 0.1244, 0.8689, 0.1091, 0.8679, 0.11, 0.8525, 0.1225, 0.8491, 0.1437, 0.8641, 0.1244, 0.8689, 0.1225, 0.8491, 0.1382, 0.8494, 0.1447, 0.877, 0.1304, 0.883, 0.1244, 0.8689, 0.1437, 0.8641, 0.3955, 0.8087, 0.3891, 0.8178, 0.3733, 0.8175, 0.3766, 0.8036, 0.3438, 0.8225, 0.3245, 0.8177, 0.3304, 0.8036, 0.3447, 0.8095, 0.3383, 0.8372, 0.3226, 0.8375, 0.3245, 0.8177, 0.3438, 0.8225, 0.3226, 0.8375, 0.3101, 0.8341, 0.3092, 0.8186, 0.3245, 0.8177, 0.5468, 0.8325, 0.5275, 0.8373, 0.5256, 0.8175, 0.5413, 0.8178, 0.5478, 0.8455, 0.5335, 0.8514, 0.5275, 0.8373, 0.5468, 0.8325, 0.1447, 0.8403, 0.1382, 0.8494, 0.1225, 0.8491, 0.1257, 0.8352, 0.07173, 0.869, 0.07365, 0.8493, 0.09295, 0.854, 0.08746, 0.8688, 0.05924, 0.8656, 0.05839, 0.8502, 0.07365, 0.8493, 0.07173, 0.869, 0.2718, 0.8375, 0.2875, 0.8372, 0.294, 0.8463, 0.275, 0.8514, 0.2585, 0.8186, 0.2737, 0.8177, 0.2718, 0.8375, 0.2593, 0.8341, 0.3383, 0.8372, 0.3447, 0.8463, 0.3258, 0.8514, 0.3226, 0.8375, 0.2797, 0.8036, 0.294, 0.8095, 0.293, 0.8225, 0.2737, 0.8177, 0.3812, 0.8514, 0.3752, 0.8373, 0.3945, 0.8325, 0.3955, 0.8455, 0.5413, 0.8178, 0.5256, 0.8175, 0.5289, 0.8036, 0.5478, 0.8087, 0.36, 0.8364, 0.3608, 0.8209, 0.3733, 0.8175, 0.3752, 0.8373, 0.1752, 0.8493, 0.1811, 0.8352, 0.1954, 0.8411, 0.1945, 0.854, 0.426, 0.8373, 0.4107, 0.8364, 0.4116, 0.8209, 0.4241, 0.8175, 0.02289, 0.8689, 0.02097, 0.8491, 0.0367, 0.8494, 0.04219, 0.8641, 0.8137, 0.8145, 0.833, 0.8193, 0.8275, 0.834, 0.8117, 0.8343, 0.804, 0.3552, 0.8233, 0.3599, 0.8178, 0.3747, 0.8021, 0.375, 0.4768, 0.8373, 0.4961, 0.8325, 0.497, 0.8455, 0.4827, 0.8514, 0.02097, 0.8491, 0.02422, 0.8352, 0.04314, 0.8403, 0.0367, 0.8494, 0.4623, 0.8209, 0.4748, 0.8175, 0.4768, 0.8373, 0.4615, 0.8364, 0.4748, 0.8175, 0.4906, 0.8178, 0.4961, 0.8325, 0.4768, 0.8373, 0.7888, 0.3561, 0.804, 0.3552, 0.8021, 0.375, 0.7896, 0.3716, 0.189, 0.8688, 0.1954, 0.8779, 0.1765, 0.883, 0.1733, 0.869, 0.81, 0.3411, 0.8243, 0.347, 0.8233, 0.3599, 0.804, 0.3552, 0.7984, 0.8154, 0.8137, 0.8145, 0.8117, 0.8343, 0.7993, 0.8309, 0.8178, 0.3747, 0.8243, 0.3838, 0.8054, 0.3889, 0.8021, 0.375, 0.8196, 0.8004, 0.8339, 0.8064, 0.833, 0.8193, 0.8137, 0.8145, 0.02885, 0.883, 0.02289, 0.8689, 0.04219, 0.8641, 0.04314, 0.877, 0.4398, 0.8178, 0.4241, 0.8175, 0.4273, 0.8036, 0.4462, 0.8087, 0.007626, 0.8679, 0.008476, 0.8525, 0.02097, 0.8491, 0.02289, 0.8689, 0.4453, 0.8325, 0.426, 0.8373, 0.4241, 0.8175, 0.4398, 0.8178, 0.4462, 0.8455, 0.432, 0.8514, 0.426, 0.8373, 0.4453, 0.8325, 0.497, 0.8087, 0.4906, 0.8178, 0.4748, 0.8175, 0.4781, 0.8036, 0.1733, 0.869, 0.1752, 0.8493, 0.1945, 0.854, 0.189, 0.8688, 0.1608, 0.8656, 0.1599, 0.8502, 0.1752, 0.8493, 0.1733, 0.869, 0.8117, 0.8343, 0.8275, 0.834, 0.8339, 0.8431, 0.815, 0.8482])
me_cube_006.materials.append(mat_metal_001)
me_cube_006.use_remesh_fix_poles = True
me_cube_006.use_remesh_preserve_attributes = False
me_cube_006.update()
me_plane_004 = bpy.data.meshes.new('Plane.004')
me_plane_004.from_pydata([(2.413, 1.995, -1.297), (3.33, 1.587, -1.297), (2.792, 2.413, -1.297), (3.796, 2.386, -1.297), (2.301, 1.35, -1.297), (2.791, 0.9723, -1.297), (-1.371e-07, -2.75, -1.297), (0.3603, -3.421, -1.297), (-1.371e-07, -4.565, -1.297), (2.53, 1.943, -1.711), (3.213, 1.639, -1.711), (2.987, 2.408, -1.711), (3.602, 2.391, -1.711), (2.386, 1.285, -1.711), (2.707, 1.037, -1.711), (-1.371e-07, -3.071, -1.711), (0.253, -3.391, -1.707), (-1.371e-07, -4.21, -1.711), (-2.413, 1.995, 1.297), (-3.33, 1.587, 1.297), (-2.792, 2.413, 1.297), (-3.796, 2.386, 1.297), (-2.301, 1.35, 1.297), (-2.791, 0.9723, 1.297), (1.351e-07, -2.75, 1.297), (-0.3603, -3.421, 1.297), (1.351e-07, -4.565, 1.297), (-2.53, 1.943, 1.711), (-3.213, 1.639, 1.711), (-2.987, 2.408, 1.711), (-3.602, 2.391, 1.711), (-2.386, 1.285, 1.711), (-2.707, 1.037, 1.711), (2.701e-07, -3.071, 1.711), (-0.253, -3.391, 1.707), (2.701e-07, -4.21, 1.711)], [], [(0, 1, 3, 2), (1, 0, 4, 5), (5, 4, 6, 7), (7, 6, 8), (9, 11, 12, 10), (10, 14, 13, 9), (14, 16, 15, 13), (16, 17, 15), (1, 10, 12, 3), (4, 13, 15, 6), (0, 9, 13, 4), (3, 12, 11, 2), (8, 17, 16, 7), (2, 11, 9, 0), (7, 16, 14, 5), (5, 14, 10, 1), (18, 19, 21, 20), (19, 18, 22, 23), (23, 22, 24, 25), (25, 24, 26), (27, 29, 30, 28), (28, 32, 31, 27), (32, 34, 33, 31), (34, 35, 33), (19, 28, 30, 21), (22, 31, 33, 24), (18, 27, 31, 22), (21, 30, 29, 20), (26, 35, 34, 25), (20, 29, 27, 18), (25, 34, 32, 23), (23, 32, 28, 19)])
_uv = me_plane_004.uv_layers.new(name='UVMap')
_uv.uv.foreach_set('vector', [0.7146, 0.405, 0.7392, 0.407, 0.7399, 0.4298, 0.7179, 0.4186, 0.7392, 0.407, 0.7146, 0.405, 0.7198, 0.3898, 0.7349, 0.3874, 0.7349, 0.3874, 0.7198, 0.3898, 0.7185, 0.2739, 0.7342, 0.2636, 0.7342, 0.2636, 0.7185, 0.2739, 0.7399, 0.2346, 0.7552, 0.257, 0.7595, 0.2415, 0.773, 0.2346, 0.7735, 0.2555, 0.7735, 0.2555, 0.7697, 0.2745, 0.7598, 0.2729, 0.7552, 0.257, 0.7697, 0.2745, 0.7693, 0.3993, 0.76, 0.3953, 0.7598, 0.2729, 0.7693, 0.3993, 0.7735, 0.42, 0.76, 0.3953, 0.8571, 0.2574, 0.8464, 0.2576, 0.8463, 0.2368, 0.8573, 0.2346, 0.1812, 0.9549, 0.1709, 0.957, 0.1709, 0.8982, 0.1812, 0.8982, 0.8197, 0.4041, 0.8281, 0.4088, 0.8281, 0.4216, 0.8194, 0.417, 0.8821, 0.6414, 0.8923, 0.6462, 0.8923, 0.6613, 0.8821, 0.6661, 0.8573, 0.4298, 0.8463, 0.4221, 0.8453, 0.4015, 0.8557, 0.4009, 0.8821, 0.6661, 0.8923, 0.6613, 0.8923, 0.6726, 0.8821, 0.6755, 0.8557, 0.4009, 0.8453, 0.4015, 0.8454, 0.2767, 0.8559, 0.2771, 0.8559, 0.2771, 0.8454, 0.2767, 0.8464, 0.2576, 0.8571, 0.2574, 0.7009, 0.1781, 0.7255, 0.1801, 0.7262, 0.2029, 0.7041, 0.1916, 0.7255, 0.1801, 0.7009, 0.1781, 0.7061, 0.1628, 0.7211, 0.1604, 0.7211, 0.1604, 0.7061, 0.1628, 0.7047, 0.0469, 0.7204, 0.03664, 0.7204, 0.03664, 0.7047, 0.0469, 0.7262, 0.007626, 0.7414, 0.03003, 0.7458, 0.01456, 0.7592, 0.007626, 0.7598, 0.0285, 0.7598, 0.0285, 0.756, 0.0475, 0.7461, 0.04596, 0.7414, 0.03003, 0.756, 0.0475, 0.7555, 0.1723, 0.7462, 0.1684, 0.7461, 0.04596, 0.7555, 0.1723, 0.7598, 0.193, 0.7462, 0.1684, 0.8434, 0.03043, 0.8327, 0.03068, 0.8326, 0.009817, 0.8436, 0.007626, 0.9681, 0.5734, 0.9783, 0.5714, 0.9783, 0.6302, 0.9681, 0.6302, 0.8591, 0.1908, 0.8675, 0.1955, 0.8675, 0.2083, 0.8588, 0.2037, 0.5335, 0.9007, 0.5233, 0.8959, 0.5233, 0.8808, 0.5335, 0.876, 0.8436, 0.2029, 0.8326, 0.1952, 0.8315, 0.1745, 0.842, 0.1739, 0.5335, 0.876, 0.5233, 0.8808, 0.5233, 0.8695, 0.5335, 0.8666, 0.842, 0.1739, 0.8315, 0.1745, 0.8316, 0.0497, 0.8422, 0.05011, 0.8422, 0.05011, 0.8316, 0.0497, 0.8327, 0.03068, 0.8434, 0.03043])
me_plane_004.materials.append(mat_wood)
me_plane_004.use_remesh_fix_poles = True
me_plane_004.use_remesh_preserve_attributes = False
me_plane_004.update()
me_plane_006 = bpy.data.meshes.new('Plane.006')
me_plane_006.from_pydata([(-3.64, -3.64, -0.5843), (3.64, -3.64, -0.5843), (-3.64, 3.64, -0.5843), (3.64, 3.64, -0.5843), (-5.196, -1.277e-08, -0.5843), (2.533e-07, -5.196, -0.5843), (5.196, -1.277e-08, -0.5843), (2.533e-07, 5.196, -0.5843), (2.582e-07, 3.436, -0.6019), (-2.43, 2.43, -0.6019), (-3.436, -1.277e-08, -0.6019), (-2.43, -2.43, -0.6019), (2.582e-07, -3.436, -0.6019), (2.43, -2.43, -0.6019), (3.436, -1.277e-08, -0.6019), (2.43, 2.43, -0.6019), (-3.64, -3.64, -0.8015), (3.64, -3.64, -0.8015), (-3.64, 3.64, -0.8015), (3.64, 3.64, -0.8015), (-5.196, -1.277e-08, -0.8015), (2.533e-07, -5.196, -0.8015), (5.196, -1.277e-08, -0.8015), (2.533e-07, 5.196, -0.8015), (2.582e-07, 3.436, -0.7839), (-2.43, 2.43, -0.7839), (-3.436, -1.277e-08, -0.7839), (-2.43, -2.43, -0.7839), (2.582e-07, -3.436, -0.7839), (2.43, -2.43, -0.7839), (3.436, -1.277e-08, -0.7839), (2.43, 2.43, -0.7839), (3.275, 3.275, -0.7962), (2.548e-07, 4.665, -0.7962), (-3.275, -3.275, -0.7962), (2.548e-07, -4.665, -0.7962), (-3.275, 3.275, -0.7962), (3.275, -3.275, -0.7962), (-4.665, -1.277e-08, -0.7962), (4.665, -1.277e-08, -0.7962), (-5.196, -2.451e-08, -1.07), (-3.64, -3.64, -1.07), (2.533e-07, -5.196, -1.07), (3.64, -3.64, -1.07), (5.196, -2.451e-08, -1.07), (3.64, 3.64, -1.07), (2.533e-07, 5.196, -1.07), (-3.64, 3.64, -1.07), (3.275, 3.275, -1.065), (-3.275, -3.275, -1.065), (-4.665, -2.451e-08, -1.065), (4.665, -2.451e-08, -1.065), (2.548e-07, 4.665, -1.065), (2.548e-07, -4.665, -1.065), (-3.275, 3.275, -1.065), (3.275, -3.275, -1.065)], [], [(14, 13, 1, 6), (2, 9, 8, 7), (11, 10, 4, 0), (4, 10, 9, 2), (5, 1, 13, 12), (0, 5, 12, 11), (15, 14, 6, 3), (3, 7, 8, 15), (18, 47, 40, 20), (36, 33, 24, 25), (33, 52, 48, 32), (38, 36, 25, 26), (35, 28, 29, 37), (34, 27, 28, 35), (39, 51, 55, 37), (32, 31, 24, 33), (9, 25, 24, 8), (6, 22, 19, 3), (10, 26, 25, 9), (7, 23, 18, 2), (11, 27, 26, 10), (2, 18, 20, 4), (12, 28, 27, 11), (0, 16, 21, 5), (13, 29, 28, 12), (1, 17, 22, 6), (14, 30, 29, 13), (3, 19, 23, 7), (4, 20, 16, 0), (15, 31, 30, 14), (8, 24, 31, 15), (5, 21, 17, 1), (23, 46, 47, 18), (31, 32, 39, 30), (36, 54, 52, 33), (22, 44, 45, 19), (34, 49, 50, 38), (27, 34, 38, 26), (21, 42, 43, 17), (30, 39, 37, 29), (51, 44, 43, 55), (49, 41, 40, 50), (48, 45, 44, 51), (45, 48, 52, 46), (41, 49, 53, 42), (42, 53, 55, 43), (40, 47, 54, 50), (47, 46, 52, 54), (32, 48, 51, 39), (16, 41, 42, 21), (35, 53, 49, 34), (17, 43, 44, 22), (37, 55, 53, 35), (19, 45, 46, 23), (20, 40, 41, 16), (38, 50, 54, 36)])
me_plane_006.polygons.foreach_set('material_index', [0, 0, 0, 0, 0, 0, 0, 0, 1, 0, 1, 0, 0, 0, 1, 0, 0, 0, 0, 0, 0, 0, 0, 0, 0, 0, 0, 0, 0, 0, 0, 0, 1, 0, 1, 1, 1, 0, 1, 0, 1, 1, 1, 1, 1, 1, 1, 1, 1, 1, 1, 1, 1, 1, 1, 1])
_uv = me_plane_006.uv_layers.new(name='UVMap')
_uv.uv.foreach_set('vector', [0.09212, 0.2033, 0.1569, 0.204, 0.1727, 0.2432, 0.07506, 0.2432, 0.07818, 0.007626, 0.09389, 0.0468, 0.04753, 0.09212, 0.007626, 0.07506, 0.204, 0.09389, 0.1587, 0.04753, 0.1758, 0.007626, 0.2432, 0.07818, 0.1758, 0.007626, 0.1587, 0.04753, 0.09389, 0.0468, 0.07818, 0.007626, 0.2432, 0.1758, 0.1727, 0.2432, 0.1569, 0.204, 0.2033, 0.1587, 0.2432, 0.07818, 0.2432, 0.1758, 0.2033, 0.1587, 0.204, 0.09389, 0.0468, 0.1569, 0.09212, 0.2033, 0.07506, 0.2432, 0.007626, 0.1727, 0.007626, 0.1727, 0.007626, 0.07506, 0.04753, 0.09212, 0.0468, 0.1569, 0.8894, 0.5154, 0.896, 0.5154, 0.896, 0.613, 0.8894, 0.613, 0.2585, 0.1562, 0.2585, 0.06854, 0.2863, 0.08038, 0.2858, 0.1452, 0.2336, 0.7287, 0.2402, 0.7287, 0.2402, 0.8164, 0.2336, 0.8164, 0.3194, 0.2193, 0.2585, 0.1562, 0.2858, 0.1452, 0.3312, 0.1914, 0.4702, 0.1584, 0.4423, 0.1466, 0.4428, 0.08175, 0.4702, 0.07072, 0.4071, 0.2193, 0.396, 0.192, 0.4423, 0.1466, 0.4702, 0.1584, 0.9071, 0.6939, 0.9137, 0.6939, 0.9137, 0.7816, 0.9071, 0.7816, 0.3215, 0.007626, 0.3326, 0.03494, 0.2863, 0.08038, 0.2585, 0.06854, 0.563, 0.8684, 0.5675, 0.8684, 0.5675, 0.9146, 0.563, 0.9146, 0.8798, 0.6939, 0.8852, 0.6939, 0.8852, 0.7642, 0.8798, 0.7642, 0.563, 0.8036, 0.5675, 0.8036, 0.5675, 0.8684, 0.563, 0.8684, 0.8841, 0.4451, 0.8894, 0.4451, 0.8894, 0.5154, 0.8841, 0.5154, 0.9113, 0.5099, 0.9158, 0.5099, 0.9158, 0.5561, 0.9113, 0.5561, 0.8841, 0.5154, 0.8894, 0.5154, 0.8894, 0.613, 0.8841, 0.613, 0.9113, 0.4451, 0.9158, 0.4451, 0.9158, 0.5099, 0.9113, 0.5099, 0.8588, 0.07794, 0.8642, 0.07794, 0.8642, 0.1755, 0.8588, 0.1755, 0.9079, 0.07245, 0.9124, 0.07245, 0.9124, 0.1187, 0.9079, 0.1187, 0.8726, 0.3049, 0.8779, 0.3049, 0.8779, 0.4025, 0.8726, 0.4025, 0.9079, 0.007626, 0.9124, 0.007626, 0.9124, 0.07245, 0.9079, 0.07245, 0.8798, 0.7642, 0.8852, 0.7642, 0.8852, 0.8618, 0.8798, 0.8618, 0.8588, 0.007626, 0.8642, 0.007626, 0.8642, 0.07794, 0.8588, 0.07794, 0.8492, 0.8652, 0.8537, 0.8652, 0.8537, 0.9114, 0.8492, 0.9114, 0.8492, 0.8004, 0.8537, 0.8004, 0.8537, 0.8652, 0.8492, 0.8652, 0.8726, 0.2346, 0.8779, 0.2346, 0.8779, 0.3049, 0.8726, 0.3049, 0.8894, 0.4451, 0.896, 0.4451, 0.896, 0.5154, 0.8894, 0.5154, 0.3326, 0.03494, 0.3215, 0.007626, 0.4092, 0.007626, 0.3974, 0.03551, 0.886, 0.09532, 0.8927, 0.09532, 0.8927, 0.1584, 0.886, 0.1584, 0.8852, 0.6939, 0.8918, 0.6939, 0.8918, 0.7642, 0.8852, 0.7642, 0.8998, 0.3223, 0.9064, 0.3223, 0.9064, 0.3853, 0.8998, 0.3853, 0.396, 0.192, 0.4071, 0.2193, 0.3194, 0.2193, 0.3312, 0.1914, 0.8779, 0.2346, 0.8845, 0.2346, 0.8845, 0.3049, 0.8779, 0.3049, 0.3974, 0.03551, 0.4092, 0.007626, 0.4702, 0.07072, 0.4428, 0.08175, 0.1706, 0.2705, 0.1758, 0.2585, 0.2432, 0.329, 0.2314, 0.3337, 0.1679, 0.4822, 0.1727, 0.494, 0.07506, 0.494, 0.08021, 0.482, 0.08292, 0.2703, 0.07818, 0.2585, 0.1758, 0.2585, 0.1706, 0.2705, 0.07818, 0.2585, 0.08292, 0.2703, 0.01968, 0.331, 0.007626, 0.3259, 0.1727, 0.494, 0.1679, 0.4822, 0.2312, 0.4214, 0.2432, 0.4266, 0.2432, 0.4266, 0.2312, 0.4214, 0.2314, 0.3337, 0.2432, 0.329, 0.07506, 0.494, 0.007626, 0.4235, 0.01945, 0.4187, 0.08021, 0.482, 0.007626, 0.4235, 0.007626, 0.3259, 0.01968, 0.331, 0.01945, 0.4187, 0.2336, 0.8164, 0.2402, 0.8164, 0.2402, 0.8794, 0.2336, 0.8794, 0.8642, 0.07794, 0.8708, 0.07794, 0.8708, 0.1755, 0.8642, 0.1755, 0.8998, 0.2346, 0.9064, 0.2346, 0.9064, 0.3223, 0.8998, 0.3223, 0.8779, 0.3049, 0.8845, 0.3049, 0.8845, 0.4025, 0.8779, 0.4025, 0.9071, 0.7816, 0.9137, 0.7816, 0.9137, 0.8446, 0.9071, 0.8446, 0.8852, 0.7642, 0.8918, 0.7642, 0.8918, 0.8618, 0.8852, 0.8618, 0.8642, 0.007626, 0.8708, 0.007626, 0.8708, 0.07794, 0.8642, 0.07794, 0.886, 0.007626, 0.8927, 0.007626, 0.8927, 0.09532, 0.886, 0.09532])
me_plane_006.materials.append(mat_wood)
me_plane_006.materials.append(mat_metal)
me_plane_006.use_remesh_fix_poles = True
me_plane_006.use_remesh_preserve_attributes = False
me_plane_006.update()
me_plane_008 = bpy.data.meshes.new('Plane.008')
me_plane_008.from_pydata([(-0.2595, -0.2595, 0.0), (0.2595, -0.2595, 0.0), (-0.2595, 0.2595, 0.0), (0.2595, 0.2595, 0.0), (-0.3214, 0.0, 0.0), (0.0, -0.3214, 0.0), (0.3214, 0.0, 0.0), (0.0, 0.3214, 0.0), (0.0, 0.0, 0.0), (-0.2595, -0.2595, 4.387), (0.2595, -0.2595, 4.387), (-0.2595, 0.2595, 4.387), (0.2595, 0.2595, 4.387), (-0.3214, 1.918e-07, 4.387), (0.0, -0.3214, 4.387), (0.3214, 1.918e-07, 4.387), (0.0, 0.3214, 4.387), (0.0, 1.918e-07, 4.387)], [], [(8, 7, 3, 6), (4, 2, 7, 8), (0, 4, 8, 5), (5, 8, 6, 1), (17, 15, 12, 16), (13, 17, 16, 11), (9, 14, 17, 13), (14, 10, 15, 17), (3, 7, 16, 12), (0, 5, 14, 9), (7, 2, 11, 16), (5, 1, 10, 14), (1, 6, 15, 10), (2, 4, 13, 11), (6, 3, 12, 15), (4, 0, 9, 13)])
_uv = me_plane_008.uv_layers.new(name='UVMap')
_uv.uv.foreach_set('vector', [0.7965, 0.4118, 0.7888, 0.41, 0.7917, 0.4041, 0.7983, 0.4041, 0.7946, 0.4195, 0.7888, 0.4166, 0.7888, 0.41, 0.7965, 0.4118, 0.8012, 0.4195, 0.7946, 0.4195, 0.7965, 0.4118, 0.8042, 0.4137, 0.8042, 0.4137, 0.7965, 0.4118, 0.7983, 0.4041, 0.8042, 0.4071, 0.7788, 0.5593, 0.777, 0.567, 0.7711, 0.564, 0.7711, 0.5575, 0.7806, 0.5516, 0.7788, 0.5593, 0.7711, 0.5575, 0.7741, 0.5516, 0.7865, 0.5546, 0.7865, 0.5611, 0.7788, 0.5593, 0.7806, 0.5516, 0.7865, 0.5611, 0.7835, 0.567, 0.777, 0.567, 0.7788, 0.5593, 0.7704, 0.8004, 0.7768, 0.8004, 0.7768, 0.9086, 0.7704, 0.9086, 0.7423, 0.8004, 0.7487, 0.8004, 0.7487, 0.9086, 0.7423, 0.9086, 0.7768, 0.8004, 0.7832, 0.8004, 0.7832, 0.9086, 0.7768, 0.9086, 0.7487, 0.8004, 0.7551, 0.8004, 0.7551, 0.9086, 0.7487, 0.9086, 0.6862, 0.8004, 0.6926, 0.8004, 0.6926, 0.9086, 0.6862, 0.9086, 0.7143, 0.8004, 0.7207, 0.8004, 0.7207, 0.9086, 0.7143, 0.9086, 0.6926, 0.8004, 0.699, 0.8004, 0.699, 0.9086, 0.6926, 0.9086, 0.7207, 0.8004, 0.7271, 0.8004, 0.7271, 0.9086, 0.7207, 0.9086])
me_plane_008.use_remesh_fix_poles = True
me_plane_008.use_remesh_preserve_attributes = False
me_plane_008.update()

# ---- objects
ob_cube_003 = bpy.data.objects.new('Cube.003', me_cube_004)
ob_plane_002 = bpy.data.objects.new('Plane.002', me_plane_003)
ob_cube_005 = bpy.data.objects.new('Cube.005', me_cube_006)
ob_plane_003 = bpy.data.objects.new('Plane.003', me_plane_004)
ob_plane_001 = bpy.data.objects.new('Plane.001', me_plane_006)
ob_plane_006 = bpy.data.objects.new('Plane.006', me_plane_008)

# ---- transforms, parenting, visibility, modifiers, constraints
ob_cube_003.location = (1.64e-07, 0.001479, -5.601)
ob_cube_003.rotation_euler = (-1.571, -0.7854, 3.142)
ob_cube_003.scale = (0.306, 0.306, 0.306)
ob_plane_002.location = (5.96e-08, 0.003322, -5.601)
ob_plane_002.rotation_euler = (1.571, -0.0, 0.0)
ob_cube_005.location = (2.24e-07, -0.01181, -5.606)
ob_cube_005.rotation_euler = (1.571, -1.571, 0.0)
ob_cube_005.scale = (0.2846, 0.2846, 0.2846)
ob_plane_003.location = (1.371e-07, -0.03587, -2.308)
ob_plane_003.rotation_euler = (1.571, -0.0, 0.0)
_m = ob_plane_003.modifiers.new('Mirror', 'MIRROR')
_m.use_clip = True
ob_plane_001.location = (6.293e-08, -0.004862, -5.601)
ob_plane_001.rotation_euler = (1.571, -0.0, 3.142)
_m = ob_plane_001.modifiers.new('Mirror', 'MIRROR')
_m.use_axis = (False, False, True)
ob_plane_006.location = (0.0, 1.753, -5.609)
ob_plane_006.rotation_euler = (1.571, -0.0, 0.0)
ob_plane_006.scale = (0.6368, 0.6368, 0.813)

# ---- collection membership
col_collection.objects.link(ob_cube_003)
col_collection.objects.link(ob_plane_002)
col_collection.objects.link(ob_cube_005)
col_collection.objects.link(ob_plane_003)
col_collection.objects.link(ob_plane_001)
col_collection.objects.link(ob_plane_006)

# ---- scene / render settings (as saved in the file)
scene.frame_start = 1; scene.frame_end = 250; scene.frame_set(1)
scene.render.engine = 'BLENDER_EEVEE_NEXT'
scene.cycles.use_denoising = False
scene.cycles.samples = 128
scene.cycles.sampling_pattern = 'TABULATED_SOBOL'
scene.cycles.use_adaptive_sampling = False
scene.cycles.use_light_tree = False
scene.view_settings.view_transform = 'Filmic'
bpy.context.view_layer.update()

# ---- added for rendering (the .blend has no active camera and no usable light): camera, sun
cam_auto = bpy.data.cameras.new('AutoCamera')
cam_auto.lens = 50.0
cam_auto.sensor_width = 36.0
cam_auto.clip_end = 1000.0
ob_auto_camera = bpy.data.objects.new('AutoCamera', cam_auto)
scene.collection.objects.link(ob_auto_camera)
ob_auto_camera.location = (17.3019, -20.7982, 8.24043)
ob_auto_camera.rotation_euler = (1.09748, -7.21219e-08, 0.694738)
scene.camera = ob_auto_camera
light_auto_sun = bpy.data.lights.new('AutoSun', 'SUN')
light_auto_sun.energy = 3.0
light_auto_sun.angle = 0.0523599
ob_auto_sun = bpy.data.objects.new('AutoSun', light_auto_sun)
scene.collection.objects.link(ob_auto_sun)
ob_auto_sun.rotation_euler = (0.872665, 0.174533, 0.523599)
bpy.context.view_layer.update()
